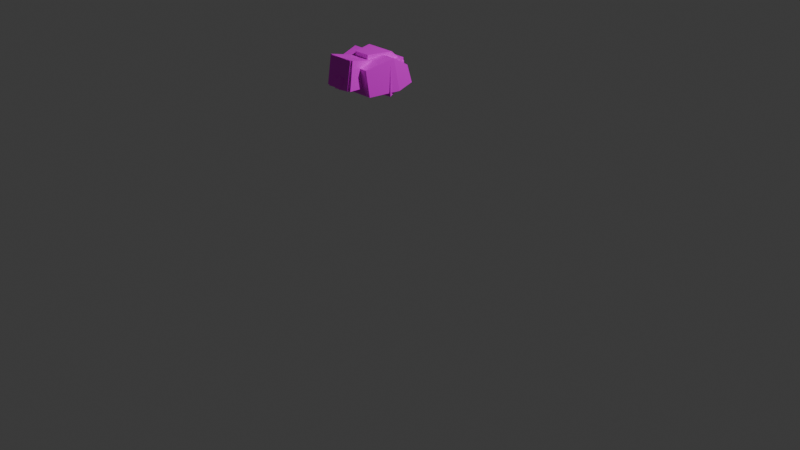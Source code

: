 # Source: npc.blend  (saved by Blender 4.0.36; exported with 4.5.12 LTS)
import bpy
from mathutils import Matrix  # noqa: F401  (used for matrix-valued properties, if any)

bpy.ops.wm.read_factory_settings(use_empty=True)
scene = bpy.context.scene
scene.name = 'Scene'

# ---- collections
col_collection = bpy.data.collections.new('Collection'); scene.collection.children.link(col_collection)

# ---- images (referenced by path relative to the original .blend; pixels are not part of the script)
import os
ASSET_DIR = os.environ.get("B2B_ASSET_DIR", "")  # directory of the original .blend (textures are referenced by path, not embedded)
HERE = os.path.dirname(os.path.abspath(__file__))  # packed textures are extracted next to this script under _unpacked/

def load_image(name, relpath, width, height, colorspace="sRGB"):
    """Load a texture the original file referenced (path relative to the .blend, or extracted next to this script)."""
    p = next((c for c in (os.path.join(HERE, relpath), os.path.join(ASSET_DIR, relpath)) if relpath and os.path.exists(c)), "")
    if p:
        img = bpy.data.images.load(p, check_existing=True)
        img.name = name
    else:  # same state as the original file: an image datablock whose file is absent (Cycles renders it pink)
        img = bpy.data.images.new(name, width, height)
        img.source = "FILE"
        img.filepath = "//" + (relpath or name)
    img.colorspace_settings.name = colorspace
    return img
img_base_texture_png = load_image('base_texture.png', 'base_texture.png', 1024, 1024, 'sRGB')

# ---- materials (node trees are filled in below, after node groups)
mat_material_001 = bpy.data.materials.new('Material.001')
mat_material_001.use_transparent_shadow = False

# ---- material node trees
mat_material_001.use_nodes = True; mat_material_001.node_tree.nodes.clear()
_N = mat_material_001.node_tree.nodes; _L = mat_material_001.node_tree.links
n0 = _N.new('ShaderNodeBsdfPrincipled'); n0.name = 'Principled BSDF'; n0.location = (10, 300)
n0.inputs[2].default_value = 0.4
n0.inputs[3].default_value = 1.45
n0.inputs[27].default_value = (0.0, 0.0, 0.0, 1.0)
n0.inputs[28].default_value = 1.0
n1 = _N.new('ShaderNodeOutputMaterial'); n1.name = 'Material Output'; n1.location = (300, 300)
n2 = _N.new('ShaderNodeNormalMap'); n2.name = 'Normal Map'; n2.location = (-300, -300)
n2.label = 'Normal/Map'
n2.inputs[0].default_value = 0.0
n3 = _N.new('ShaderNodeTexImage'); n3.name = 'Image Texture'; n3.location = (-300, 600)
n3.image = img_base_texture_png
_L.new(n0.outputs[0], n1.inputs[0])
_L.new(n2.outputs[0], n0.inputs[5])
_L.new(n3.outputs[0], n0.inputs[0])
n1.is_active_output = True

# ---- world
world_world = bpy.data.worlds.new('World'); scene.world = world_world
world_world.use_nodes = True; world_world.node_tree.nodes.clear()
_N = world_world.node_tree.nodes; _L = world_world.node_tree.links
n0 = _N.new('ShaderNodeOutputWorld'); n0.name = 'World Output'; n0.location = (300, 300)
n1 = _N.new('ShaderNodeBackground'); n1.name = 'Background'; n1.location = (10, 300)
n1.inputs[0].default_value = (0.05088, 0.05088, 0.05088, 1.0)
_L.new(n1.outputs[0], n0.inputs[0])
n0.is_active_output = True
world_world.color = (0.05088, 0.05088, 0.05088)
world_world.use_sun_shadow = False
world_world.sun_shadow_jitter_overblur = 0.0

# ---- cameras
cam_camera = bpy.data.cameras.new('Camera')
cam_camera.clip_end = 100.0
cam_camera.ortho_scale = 7.314

# ---- lights
light_light = bpy.data.lights.new('Light', 'POINT')
light_light.transmission_factor = 0.0
light_light.use_soft_falloff = False
light_light.energy = 1000.0
light_light.shadow_soft_size = 0.1
light_light.shadow_maximum_resolution = 0.006
light_light.use_absolute_resolution = True

# ---- meshes
me_cube_005 = bpy.data.meshes.new('Cube.005')
me_cube_005.from_pydata([(-0.2674, -0.1551, -0.1287), (-0.1519, -0.1317, 0.1403), (-0.2674, 0.1636, -0.1287), (-0.1519, 0.1233, 0.1403), (0.2674, -0.1551, -0.1287), (0.1519, -0.1317, 0.1403), (0.2674, 0.1636, -0.1287), (0.1519, 0.1233, 0.1403), (1.443e-09, 0.1636, -0.1635), (1.443e-09, 0.1233, 0.1403), (1.443e-09, -0.1551, -0.1635), (1.443e-09, -0.1317, 0.1403)], [], [(0, 1, 3, 2), (8, 9, 7, 6), (6, 7, 5, 4), (10, 11, 1, 0), (8, 6, 4, 10), (9, 3, 1, 11), (7, 9, 11, 5), (2, 8, 10, 0), (4, 5, 11, 10), (2, 3, 9, 8)])
me_cube_005.polygons.foreach_set('use_smooth', [True] * 10)
_k = set([(0, 1), (0, 2), (0, 10), (1, 3), (1, 11), (2, 3), (2, 8), (3, 9), (4, 5), (4, 6), (4, 10), (5, 7), (5, 11), (6, 7), (6, 8), (7, 9), (8, 9), (8, 10)])
me_cube_005.attributes.new('sharp_edge', 'BOOLEAN', 'EDGE').data.foreach_set('value', [ (min(e.vertices), max(e.vertices)) in _k for e in me_cube_005.edges])
_uv = me_cube_005.uv_layers.new(name='UVMap')
_uv.uv.foreach_set('vector', [0.7362, 0.05125, 0.7387, 0.05125, 0.7387, 0.05375, 0.7362, 0.05375, 0.7362, 0.055, 0.7387, 0.055, 0.7387, 0.05625, 0.7362, 0.05625, 0.7362, 0.05625, 0.7387, 0.05625, 0.7387, 0.05875, 0.7362, 0.05875, 0.7362, 0.06, 0.7387, 0.06, 0.7387, 0.06125, 0.7362, 0.06125, 0.735, 0.05625, 0.7362, 0.05625, 0.7362, 0.05875, 0.735, 0.05875, 0.74, 0.05625, 0.7412, 0.05625, 0.7412, 0.05875, 0.74, 0.05875, 0.7387, 0.05625, 0.74, 0.05625, 0.74, 0.05875, 0.7387, 0.05875, 0.7337, 0.05625, 0.735, 0.05625, 0.735, 0.05875, 0.7337, 0.05875, 0.7362, 0.05875, 0.7387, 0.05875, 0.7387, 0.06, 0.7362, 0.06, 0.7362, 0.05375, 0.7387, 0.05375, 0.7387, 0.055, 0.7362, 0.055])
me_cube_005.materials.append(mat_material_001)
me_cube_005.update()
me_cube_005.normals_split_custom_set([tuple(v) for v in zip(*[iter([-0.9188, 0.0, 0.3947, -0.9188, 0.0, 0.3947, -0.9188, 0.0, 0.3947, -0.9188, 0.0, 0.3947, -0.01137, 0.9905, 0.1371, -0.01137, 0.9905, 0.1371, -0.01137, 0.9905, 0.1371, -0.01137, 0.9905, 0.1371, 0.9188, 0.0, 0.3947, 0.9188, 0.0, 0.3947, 0.9188, 0.0, 0.3947, 0.9188, 0.0, 0.3947, 0.0, -0.9968, 0.07993, 0.0, -0.9968, 0.07993, 0.006629, -0.9968, 0.07993, 0.006629, -0.9968, 0.07993, 0.1289, 0.0, -0.9917, 0.1289, 0.0, -0.9917, 0.1289, 0.0, -0.9917, 0.1289, 0.0, -0.9917, 0.0, 0.0, 1.0, 0.0, 0.0, 1.0, 0.0, 0.0, 1.0, 0.0, 0.0, 1.0, 0.0, 0.0, 1.0, 0.0, 0.0, 1.0, 0.0, 0.0, 1.0, 0.0, 0.0, 1.0, -0.1289, 0.0, -0.9917, -0.1289, 0.0, -0.9917, -0.1289, 0.0, -0.9917, -0.1289, 0.0, -0.9917, -0.006629, -0.9968, 0.07993, -0.006629, -0.9968, 0.07993, 0.0, -0.9968, 0.07993, 0.0, -0.9968, 0.07993, 0.01137, 0.9905, 0.1371, 0.01137, 0.9905, 0.1371, 0.01137, 0.9905, 0.1371, 0.01137, 0.9905, 0.1371])] * 3)])
me_cube_004 = bpy.data.meshes.new('Cube.004')
me_cube_004.from_pydata([(-0.1477, -0.08502, -0.1186), (-0.1656, -0.08926, 0.1186), (-0.1477, 0.08637, -0.1189), (-0.1656, 0.08792, 0.1189), (0.1477, -0.08502, -0.1186), (0.1656, -0.08926, 0.1186), (0.1477, 0.08637, -0.1189), (0.1656, 0.08792, 0.1189)], [], [(0, 1, 3, 2), (6, 7, 5, 4), (2, 3, 7, 6), (4, 5, 1, 0), (2, 6, 4, 0), (7, 3, 1, 5)])
me_cube_004.polygons.foreach_set('use_smooth', [True] * 6)
_k = set([(0, 1), (0, 2), (0, 4), (1, 3), (1, 5), (2, 3), (2, 6), (3, 7), (4, 5), (4, 6), (5, 7), (6, 7)])
me_cube_004.attributes.new('sharp_edge', 'BOOLEAN', 'EDGE').data.foreach_set('value', [ (min(e.vertices), max(e.vertices)) in _k for e in me_cube_004.edges])
_uv = me_cube_004.uv_layers.new(name='UVMap')
_uv.uv.foreach_set('vector', [0.1363, 0.9325, 0.1388, 0.9325, 0.1388, 0.935, 0.1363, 0.935, 0.1363, 0.9375, 0.1388, 0.9375, 0.1388, 0.94, 0.1363, 0.94, 0.1363, 0.935, 0.1388, 0.935, 0.1388, 0.9375, 0.1363, 0.9375, 0.1363, 0.94, 0.1388, 0.94, 0.1388, 0.9425, 0.1363, 0.9425, 0.1338, 0.9375, 0.1363, 0.9375, 0.1363, 0.94, 0.1338, 0.94, 0.1388, 0.9375, 0.1413, 0.9375, 0.1413, 0.94, 0.1388, 0.94])
me_cube_004.materials.append(mat_material_001)
me_cube_004.update()
me_cube_004.normals_split_custom_set([tuple(v) for v in zip(*[iter([-0.9972, 0.0, -0.07505, -0.9972, 0.0, -0.07505, -0.9972, 0.0, -0.07505, -0.9972, 0.0, -0.07505, 0.9972, 0.0, -0.07505, 0.9972, 0.0, -0.07505, 0.9972, 0.0, -0.07505, 0.9972, 0.0, -0.07505, 0.0, 1.0, -0.006511, 0.0, 1.0, -0.006511, 0.0, 1.0, -0.006511, 0.0, 1.0, -0.006511, 0.0, -0.9998, -0.01788, 0.0, -0.9998, -0.01788, 0.0, -0.9998, -0.01788, 0.0, -0.9998, -0.01788, 0.0, -0.001745, -1.0, 0.0, -0.001745, -1.0, 0.0, -0.001745, -1.0, 0.0, -0.001745, -1.0, 0.0, -0.001688, 1.0, 0.0, -0.001688, 1.0, 0.0, -0.001688, 1.0, 0.0, -0.001688, 1.0])] * 3)])
me_cube_003 = bpy.data.meshes.new('Cube.003')
me_cube_003.from_pydata([(-0.2151, -0.1528, -0.2576), (-0.263, -0.06259, 0.1875), (-0.2151, 0.1161, -0.2517), (-0.263, 0.1255, 0.22), (0.2074, -0.1528, -0.2576), (0.2708, -0.06259, 0.1875), (0.2074, 0.1161, -0.2517), (0.2708, 0.1255, 0.22), (-0.2659, -0.1812, 0.03889), (-0.2659, 0.1549, 0.06292), (0.2659, 0.1549, 0.06292), (0.2659, -0.1812, 0.03888)], [], [(8, 1, 3, 9), (10, 7, 5, 11), (9, 3, 7, 10), (11, 8, 0, 4), (2, 6, 4, 0), (9, 10, 6, 2), (6, 10, 11, 4), (0, 8, 9, 2), (5, 1, 8, 11), (7, 3, 1, 5)])
me_cube_003.polygons.foreach_set('use_smooth', [True] * 10)
_k = set([(0, 2), (0, 4), (0, 8), (1, 3), (1, 5), (1, 8), (2, 6), (2, 9), (3, 7), (3, 9), (4, 6), (4, 11), (5, 7), (5, 11), (6, 10), (7, 10), (8, 9), (8, 11), (9, 10), (10, 11)])
me_cube_003.attributes.new('sharp_edge', 'BOOLEAN', 'EDGE').data.foreach_set('value', [ (min(e.vertices), max(e.vertices)) in _k for e in me_cube_003.edges])
_uv = me_cube_003.uv_layers.new(name='UVMap')
_uv.uv.foreach_set('vector', [0.1375, 0.9325, 0.1388, 0.9325, 0.1388, 0.935, 0.1375, 0.935, 0.1375, 0.9375, 0.1388, 0.9375, 0.1388, 0.94, 0.1375, 0.94, 0.1375, 0.935, 0.1388, 0.935, 0.1388, 0.9375, 0.1375, 0.9375, 0.1375, 0.94, 0.1375, 0.9425, 0.1363, 0.9425, 0.1363, 0.94, 0.1338, 0.9375, 0.1363, 0.9375, 0.1363, 0.94, 0.1338, 0.94, 0.1375, 0.935, 0.1375, 0.9375, 0.1363, 0.9375, 0.1363, 0.935, 0.1363, 0.9375, 0.1375, 0.9375, 0.1375, 0.94, 0.1363, 0.94, 0.1363, 0.9325, 0.1375, 0.9325, 0.1375, 0.935, 0.1363, 0.935, 0.1388, 0.94, 0.1388, 0.9425, 0.1375, 0.9425, 0.1375, 0.94, 0.1388, 0.9375, 0.1413, 0.9375, 0.1413, 0.94, 0.1388, 0.94])
me_cube_003.materials.append(mat_material_001)
me_cube_003.update()
me_cube_003.normals_split_custom_set([tuple(v) for v in zip(*[iter([-0.9998, -0.002129, 0.01973, -0.9998, -0.002129, 0.01973, -0.9998, -0.002129, 0.01973, -0.9998, -0.002129, 0.01973, 0.9995, 0.003512, -0.03255, 0.9995, 0.003512, -0.03255, 0.9995, 0.003512, -0.03255, 0.9995, 0.003512, -0.03255, 0.0, 0.983, 0.1837, 0.0, 0.983, 0.1837, 0.0, 0.983, 0.1837, 0.0, 0.983, 0.1837, -1.638e-09, -0.9954, -0.09532, -1.638e-09, -0.9954, -0.09532, -1.638e-09, -0.9954, -0.09532, -1.638e-09, -0.9954, -0.09532, 0.0, 0.02208, -0.9998, 0.0, 0.02208, -0.9998, 0.0, 0.02208, -0.9998, 0.0, 0.02208, -0.9998, 0.0, 0.9925, -0.1223, 0.0, 0.9925, -0.1223, 0.0, 0.9925, -0.1223, 0.0, 0.9925, -0.1223, 0.982, 0.009337, -0.1885, 0.982, 0.009337, -0.1885, 0.982, 0.009337, -0.1885, 0.982, 0.009337, -0.1885, -0.9864, 0.008139, -0.1643, -0.9864, 0.008139, -0.1643, -0.9864, 0.008139, -0.1643, -0.9864, 0.008139, -0.1643, 1.839e-08, -0.7817, 0.6237, 1.839e-08, -0.7817, 0.6237, 1.839e-08, -0.7817, 0.6237, 1.839e-08, -0.7817, 0.6237, 0.0, -0.1703, 0.9854, 0.0, -0.1703, 0.9854, 0.0, -0.1703, 0.9854, 0.0, -0.1703, 0.9854])] * 3)])
me_cube_002 = bpy.data.meshes.new('Cube.002')
me_cube_002.from_pydata([(-0.07929, -0.04786, -0.125), (-0.06392, -0.06953, 0.1042), (-0.07929, 0.05092, -0.09293), (-0.06392, 0.06647, 0.1138), (0.07929, -0.04786, -0.125), (0.06392, -0.06953, 0.1042), (0.07929, 0.05092, -0.09293), (0.06392, 0.06647, 0.1138)], [], [(0, 1, 3, 2), (2, 3, 7, 6), (6, 7, 5, 4), (4, 5, 1, 0), (2, 6, 4, 0), (7, 3, 1, 5)])
me_cube_002.polygons.foreach_set('use_smooth', [True] * 6)
_k = set([(0, 1), (0, 2), (0, 4), (1, 3), (1, 5), (2, 3), (2, 6), (3, 7), (4, 5), (4, 6), (5, 7), (6, 7)])
me_cube_002.attributes.new('sharp_edge', 'BOOLEAN', 'EDGE').data.foreach_set('value', [ (min(e.vertices), max(e.vertices)) in _k for e in me_cube_002.edges])
_uv = me_cube_002.uv_layers.new(name='UVMap')
_uv.uv.foreach_set('vector', [0.8525, 0.3485, 0.8525, 0.3485, 0.8525, 0.3485, 0.8525, 0.3485, 0.8525, 0.3485, 0.8525, 0.3485, 0.8525, 0.3486, 0.8525, 0.3486, 0.8525, 0.3486, 0.8525, 0.3486, 0.8525, 0.3486, 0.8525, 0.3486, 0.8525, 0.3486, 0.8525, 0.3486, 0.8525, 0.3486, 0.8525, 0.3486, 0.8525, 0.3486, 0.8525, 0.3486, 0.8525, 0.3486, 0.8525, 0.3486, 0.8525, 0.3486, 0.8525, 0.3486, 0.8525, 0.3486, 0.8525, 0.3486])
me_cube_002.materials.append(mat_material_001)
me_cube_002.update()
me_cube_002.normals_split_custom_set([tuple(v) for v in zip(*[iter([-0.9975, -0.01248, 0.07014, -0.9975, -0.01248, 0.07014, -0.9975, -0.01248, 0.07014, -0.9975, -0.01248, 0.07014, 0.0, 0.9972, -0.07503, 0.0, 0.9972, -0.07503, 0.0, 0.9972, -0.07503, 0.0, 0.9972, -0.07503, 0.9975, -0.01248, 0.07014, 0.9975, -0.01248, 0.07014, 0.9975, -0.01248, 0.07014, 0.9975, -0.01248, 0.07014, 0.0, -0.9956, -0.09415, 0.0, -0.9956, -0.09415, 0.0, -0.9956, -0.09415, 0.0, -0.9956, -0.09415, 0.0, 0.3092, -0.951, 0.0, 0.3092, -0.951, 0.0, 0.3092, -0.951, 0.0, 0.3092, -0.951, 0.0, -0.07092, 0.9975, 0.0, -0.07092, 0.9975, 0.0, -0.07092, 0.9975, 0.0, -0.07092, 0.9975])] * 3)])
me_cube_001 = bpy.data.meshes.new('Cube.001')
me_cube_001.from_pydata([(-0.083, -0.1841, -0.2016), (-0.09324, -0.0819, 0.1857), (-0.083, 0.1118, -0.1882), (-0.09324, 0.1475, 0.175), (0.083, -0.1841, -0.2016), (0.09324, -0.0819, 0.1857), (0.083, 0.1118, -0.1882), (0.09324, 0.1475, 0.175), (-0.1538, -0.1902, 0.03047), (-0.1538, 0.1968, -0.001394), (0.1538, 0.1968, -0.001394), (0.1538, -0.1902, 0.03047)], [], [(8, 1, 3, 9), (9, 3, 7, 10), (10, 7, 5, 11), (11, 5, 1, 8), (2, 6, 4, 0), (7, 3, 1, 5), (4, 11, 8, 0), (6, 10, 11, 4), (2, 9, 10, 6), (0, 8, 9, 2)])
me_cube_001.polygons.foreach_set('use_smooth', [True] * 10)
_k = set([(0, 2), (0, 4), (0, 8), (1, 3), (1, 5), (1, 8), (2, 6), (2, 9), (3, 7), (3, 9), (4, 6), (4, 11), (5, 7), (5, 11), (6, 10), (7, 10), (8, 9), (8, 11), (9, 10), (10, 11)])
me_cube_001.attributes.new('sharp_edge', 'BOOLEAN', 'EDGE').data.foreach_set('value', [ (min(e.vertices), max(e.vertices)) in _k for e in me_cube_001.edges])
_uv = me_cube_001.uv_layers.new(name='UVMap')
_uv.uv.foreach_set('vector', [0.8524, 0.3485, 0.8524, 0.3485, 0.8524, 0.3485, 0.8524, 0.3485, 0.8524, 0.3485, 0.8524, 0.3485, 0.8524, 0.3485, 0.8524, 0.3485, 0.8524, 0.3485, 0.8524, 0.3485, 0.8524, 0.3485, 0.8524, 0.3485, 0.8524, 0.3485, 0.8524, 0.3485, 0.8524, 0.3486, 0.8524, 0.3486, 0.8524, 0.3485, 0.8524, 0.3485, 0.8524, 0.3485, 0.8524, 0.3485, 0.8524, 0.3485, 0.8525, 0.3485, 0.8525, 0.3485, 0.8524, 0.3485, 0.8524, 0.3485, 0.8524, 0.3485, 0.8524, 0.3486, 0.8524, 0.3486, 0.8524, 0.3485, 0.8524, 0.3485, 0.8524, 0.3485, 0.8524, 0.3485, 0.8524, 0.3485, 0.8524, 0.3485, 0.8524, 0.3485, 0.8524, 0.3485, 0.8524, 0.3485, 0.8524, 0.3485, 0.8524, 0.3485, 0.8524, 0.3485])
me_cube_001.materials.append(mat_material_001)
me_cube_001.update()
me_cube_001.normals_split_custom_set([tuple(v) for v in zip(*[iter([-0.9403, 0.02346, 0.3395, -0.9403, 0.02346, 0.3395, -0.9403, 0.02346, 0.3395, -0.9403, 0.02346, 0.3395, 0.0, 0.9632, 0.2688, 0.0, 0.9632, 0.2688, 0.0, 0.9632, 0.2688, 0.0, 0.9632, 0.2688, 0.9403, 0.02346, 0.3395, 0.9403, 0.02346, 0.3395, 0.9403, 0.02346, 0.3395, 0.9403, 0.02346, 0.3395, 0.0, -0.8203, 0.572, 0.0, -0.8203, 0.572, 0.0, -0.8203, 0.572, 0.0, -0.8203, 0.572, 0.0, 0.04514, -0.999, 0.0, 0.04514, -0.999, 0.0, 0.04514, -0.999, 0.0, 0.04514, -0.999, 0.0, 0.04674, 0.9989, 0.0, 0.04674, 0.9989, 0.0, 0.04674, 0.9989, 0.0, 0.04674, 0.9989, 0.0, -0.9997, -0.02631, 0.0, -0.9997, -0.02631, 0.0, -0.9997, -0.02631, 0.0, -0.9997, -0.02631, 0.9477, -0.008635, -0.3189, 0.9477, -0.008635, -0.3189, 0.9477, -0.008635, -0.3189, 0.9477, -0.008635, -0.3189, 0.0, 0.9103, -0.4139, 0.0, 0.9103, -0.4139, 0.0, 0.9103, -0.4139, 0.0, 0.9103, -0.4139, -0.9477, -0.008635, -0.3189, -0.9477, -0.008635, -0.3189, -0.9477, -0.008635, -0.3189, -0.9477, -0.008635, -0.3189])] * 3)])
me_cube_009 = bpy.data.meshes.new('Cube.009')
me_cube_009.from_pydata([(-0.01213, -0.04149, -0.09034), (-0.03738, -0.09289, -0.001973), (0.06362, -0.07337, -0.0245), (0.0692, 0.0219, -0.069), (-0.09422, -0.009684, -0.03256), (-0.02834, 0.06127, -0.07399), (-0.06362, 0.07337, 0.0245), (0.03738, 0.09289, 0.001973), (0.09422, 0.009684, 0.03256), (0.01213, 0.04149, 0.09034), (0.02834, -0.06127, 0.07399), (-0.0692, -0.0219, 0.069)], [], [(0, 1, 4), (0, 2, 1), (2, 0, 3), (0, 5, 3), (0, 4, 5), (5, 4, 6), (3, 5, 7), (5, 6, 7), (3, 7, 8), (7, 6, 9), (8, 7, 9), (11, 10, 9), (10, 8, 9), (6, 11, 9), (4, 11, 6), (4, 1, 11), (1, 10, 11), (1, 2, 10), (2, 8, 10), (2, 3, 8)])
me_cube_009.polygons.foreach_set('use_smooth', [True] * 20)
_k = set([(0, 1), (0, 2), (0, 3), (0, 4), (0, 5), (1, 2), (1, 4), (1, 10), (1, 11), (2, 3), (2, 8), (2, 10), (3, 5), (3, 7), (3, 8), (4, 5), (4, 6), (4, 11), (5, 6), (5, 7), (6, 7), (6, 9), (6, 11), (7, 8), (7, 9), (8, 9), (8, 10), (9, 10), (9, 11), (10, 11)])
me_cube_009.attributes.new('sharp_edge', 'BOOLEAN', 'EDGE').data.foreach_set('value', [ (min(e.vertices), max(e.vertices)) in _k for e in me_cube_009.edges])
_uv = me_cube_009.uv_layers.new(name='UVMap')
_uv.uv.foreach_set('vector', [0.1334, 0.9325, 0.1325, 0.9341, 0.1343, 0.9341, 0.1407, 0.9325, 0.1398, 0.9341, 0.1416, 0.9341, 0.1398, 0.9341, 0.1389, 0.9325, 0.138, 0.9341, 0.137, 0.9325, 0.1361, 0.9341, 0.138, 0.9341, 0.1352, 0.9325, 0.1343, 0.9341, 0.1361, 0.9341, 0.1361, 0.9341, 0.1343, 0.9341, 0.1352, 0.9356, 0.138, 0.9341, 0.1361, 0.9341, 0.137, 0.9356, 0.1361, 0.9341, 0.1352, 0.9356, 0.137, 0.9356, 0.138, 0.9341, 0.137, 0.9356, 0.1389, 0.9356, 0.137, 0.9356, 0.1352, 0.9356, 0.1361, 0.9372, 0.1389, 0.9356, 0.137, 0.9356, 0.138, 0.9372, 0.1425, 0.9356, 0.1407, 0.9356, 0.1416, 0.9372, 0.1407, 0.9356, 0.1389, 0.9356, 0.1398, 0.9372, 0.1352, 0.9356, 0.1334, 0.9356, 0.1343, 0.9372, 0.1343, 0.9341, 0.1334, 0.9356, 0.1352, 0.9356, 0.1343, 0.9341, 0.1325, 0.9341, 0.1334, 0.9356, 0.1416, 0.9341, 0.1407, 0.9356, 0.1425, 0.9356, 0.1416, 0.9341, 0.1398, 0.9341, 0.1407, 0.9356, 0.1398, 0.9341, 0.1389, 0.9356, 0.1407, 0.9356, 0.1398, 0.9341, 0.138, 0.9341, 0.1389, 0.9356])
me_cube_009.materials.append(mat_material_001)
me_cube_009.update()
me_cube_009.normals_split_custom_set([tuple(v) for v in zip(*[iter([-0.602, -0.6034, -0.523, -0.602, -0.6034, -0.523, -0.602, -0.6034, -0.523, 0.05909, -0.8701, -0.4892, 0.05909, -0.8701, -0.4892, 0.05909, -0.8701, -0.4892, 0.5055, -0.3893, -0.77, 0.5055, -0.3893, -0.77, 0.5055, -0.3893, -0.77, 0.1204, 0.1746, -0.9773, 0.1204, 0.1746, -0.9773, 0.1204, 0.1746, -0.9773, -0.5641, 0.04227, -0.8246, -0.5641, 0.04227, -0.8246, -0.5641, 0.04227, -0.8246, -0.7798, 0.5233, -0.3436, -0.7798, 0.5233, -0.3436, -0.7798, 0.5233, -0.3436, 0.3277, 0.7374, -0.5906, 0.3277, 0.7374, -0.5906, 0.3277, 0.7374, -0.5906, -0.2286, 0.953, -0.199, -0.2286, 0.953, -0.199, -0.2286, 0.953, -0.199, 0.841, 0.5214, -0.1444, 0.841, 0.5214, -0.1444, 0.841, 0.5214, -0.1444, -0.05909, 0.8701, 0.4892, -0.05909, 0.8701, 0.4892, -0.05909, 0.8701, 0.4892, 0.602, 0.6034, 0.523, 0.602, 0.6034, 0.523, 0.602, 0.6034, 0.523, -0.1204, -0.1746, 0.9773, -0.1204, -0.1746, 0.9773, -0.1204, -0.1746, 0.9773, 0.5641, -0.04227, 0.8246, 0.5641, -0.04227, 0.8246, 0.5641, -0.04227, 0.8246, -0.5055, 0.3893, 0.77, -0.5055, 0.3893, 0.77, -0.5055, 0.3893, 0.77, -0.9509, 0.175, 0.2552, -0.9509, 0.175, 0.2552, -0.9509, 0.175, 0.2552, -0.841, -0.5214, 0.1444, -0.841, -0.5214, 0.1444, -0.841, -0.5214, 0.1444, -0.3277, -0.7374, 0.5906, -0.3277, -0.7374, 0.5906, -0.3277, -0.7374, 0.5906, 0.2286, -0.953, 0.199, 0.2286, -0.953, 0.199, 0.2286, -0.953, 0.199, 0.7798, -0.5233, 0.3436, 0.7798, -0.5233, 0.3436, 0.7798, -0.5233, 0.3436, 0.9509, -0.175, -0.2552, 0.9509, -0.175, -0.2552, 0.9509, -0.175, -0.2552])] * 3)])
me_cube_010 = bpy.data.meshes.new('Cube.010')
me_cube_010.from_pydata([(0.003683, -0.0664, -0.207), (-0.1335, -0.07258, 0.1572), (0.003683, 0.0664, -0.207), (-0.1335, 0.07258, 0.1572), (0.1277, -0.0664, -0.1595), (0.00209, -0.07258, 0.2092), (0.1277, 0.0664, -0.1595), (0.00209, 0.07258, 0.2092)], [], [(0, 1, 3, 2), (2, 3, 7, 6), (6, 7, 5, 4), (4, 5, 1, 0), (2, 6, 4, 0), (7, 3, 1, 5)])
me_cube_010.polygons.foreach_set('use_smooth', [True] * 6)
_k = set([(0, 1), (0, 2), (0, 4), (1, 3), (1, 5), (2, 3), (2, 6), (3, 7), (4, 5), (4, 6), (5, 7), (6, 7)])
me_cube_010.attributes.new('sharp_edge', 'BOOLEAN', 'EDGE').data.foreach_set('value', [ (min(e.vertices), max(e.vertices)) in _k for e in me_cube_010.edges])
_uv = me_cube_010.uv_layers.new(name='UVMap')
_uv.uv.foreach_set('vector', [0.1363, 0.9262, 0.1388, 0.9262, 0.1388, 0.9287, 0.1363, 0.9287, 0.1363, 0.9287, 0.1388, 0.9287, 0.1388, 0.9312, 0.1363, 0.9312, 0.1363, 0.9312, 0.1388, 0.9312, 0.1388, 0.9337, 0.1363, 0.9337, 0.1363, 0.9337, 0.1388, 0.9337, 0.1388, 0.9362, 0.1363, 0.9362, 0.1338, 0.9312, 0.1363, 0.9312, 0.1363, 0.9337, 0.1338, 0.9337, 0.1388, 0.9312, 0.1413, 0.9312, 0.1413, 0.9337, 0.1388, 0.9337])
me_cube_010.materials.append(mat_material_001)
me_cube_010.update()
me_cube_010.normals_split_custom_set([tuple(v) for v in zip(*[iter([-0.9359, 0.0, -0.3524, -0.9359, 0.0, -0.3524, -0.9359, 0.0, -0.3524, -0.9359, 0.0, -0.3524, 0.005687, 0.9999, -0.01483, 0.005687, 0.9999, -0.01483, 0.005687, 0.9999, -0.01483, 0.005687, 0.9999, -0.01483, 0.9466, 0.0, 0.3225, 0.9466, 0.0, 0.3225, 0.9466, 0.0, 0.3225, 0.9466, 0.0, 0.3225, 0.005687, -0.9999, -0.01483, 0.005687, -0.9999, -0.01483, 0.005687, -0.9999, -0.01483, 0.005687, -0.9999, -0.01483, 0.358, 0.0, -0.9337, 0.358, 0.0, -0.9337, 0.358, 0.0, -0.9337, 0.358, 0.0, -0.9337, -0.358, 0.0, 0.9337, -0.358, 0.0, 0.9337, -0.358, 0.0, 0.9337, -0.358, 0.0, 0.9337])] * 3)])
me_cube_011 = bpy.data.meshes.new('Cube.011')
me_cube_011.from_pydata([(-0.008223, -0.02813, -0.06125), (-0.02534, -0.06298, -0.001338), (0.04313, -0.04975, -0.01661), (0.04692, 0.01485, -0.04678), (-0.06388, -0.006566, -0.02207), (-0.01922, 0.04154, -0.05016), (-0.04313, 0.04975, 0.01661), (0.02534, 0.06298, 0.001338), (0.06388, 0.006566, 0.02207), (0.008223, 0.02813, 0.06125), (0.01922, -0.04154, 0.05016), (-0.04692, -0.01485, 0.04678)], [], [(0, 1, 4), (0, 2, 1), (2, 0, 3), (0, 5, 3), (0, 4, 5), (5, 4, 6), (3, 5, 7), (5, 6, 7), (3, 7, 8), (7, 6, 9), (8, 7, 9), (11, 10, 9), (10, 8, 9), (6, 11, 9), (4, 11, 6), (4, 1, 11), (1, 10, 11), (1, 2, 10), (2, 8, 10), (2, 3, 8)])
me_cube_011.polygons.foreach_set('use_smooth', [True] * 20)
_k = set([(0, 1), (0, 2), (0, 3), (0, 4), (0, 5), (1, 2), (1, 4), (1, 10), (1, 11), (2, 3), (2, 8), (2, 10), (3, 5), (3, 7), (3, 8), (4, 5), (4, 6), (4, 11), (5, 6), (5, 7), (6, 7), (6, 9), (6, 11), (7, 8), (7, 9), (8, 9), (8, 10), (9, 10), (9, 11), (10, 11)])
me_cube_011.attributes.new('sharp_edge', 'BOOLEAN', 'EDGE').data.foreach_set('value', [ (min(e.vertices), max(e.vertices)) in _k for e in me_cube_011.edges])
_uv = me_cube_011.uv_layers.new(name='UVMap')
_uv.uv.foreach_set('vector', [0.8334, 0.3387, 0.8325, 0.3403, 0.8343, 0.3403, 0.8407, 0.3387, 0.8398, 0.3403, 0.8416, 0.3403, 0.8398, 0.3403, 0.8389, 0.3387, 0.838, 0.3403, 0.837, 0.3387, 0.8361, 0.3403, 0.838, 0.3403, 0.8352, 0.3387, 0.8343, 0.3403, 0.8361, 0.3403, 0.8361, 0.3403, 0.8343, 0.3403, 0.8352, 0.3419, 0.838, 0.3403, 0.8361, 0.3403, 0.837, 0.3419, 0.8361, 0.3403, 0.8352, 0.3419, 0.837, 0.3419, 0.838, 0.3403, 0.837, 0.3419, 0.8389, 0.3419, 0.837, 0.3419, 0.8352, 0.3419, 0.8361, 0.3435, 0.8389, 0.3419, 0.837, 0.3419, 0.838, 0.3435, 0.8425, 0.3419, 0.8407, 0.3419, 0.8416, 0.3435, 0.8407, 0.3419, 0.8389, 0.3419, 0.8398, 0.3435, 0.8352, 0.3419, 0.8334, 0.3419, 0.8343, 0.3435, 0.8343, 0.3403, 0.8334, 0.3419, 0.8352, 0.3419, 0.8343, 0.3403, 0.8325, 0.3403, 0.8334, 0.3419, 0.8416, 0.3403, 0.8407, 0.3419, 0.8425, 0.3419, 0.8416, 0.3403, 0.8398, 0.3403, 0.8407, 0.3419, 0.8398, 0.3403, 0.8389, 0.3419, 0.8407, 0.3419, 0.8398, 0.3403, 0.838, 0.3403, 0.8389, 0.3419])
me_cube_011.materials.append(mat_material_001)
me_cube_011.update()
me_cube_011.normals_split_custom_set([tuple(v) for v in zip(*[iter([-0.602, -0.6034, -0.523, -0.602, -0.6034, -0.523, -0.602, -0.6034, -0.523, 0.05909, -0.8701, -0.4892, 0.05909, -0.8701, -0.4892, 0.05909, -0.8701, -0.4892, 0.5055, -0.3893, -0.77, 0.5055, -0.3893, -0.77, 0.5055, -0.3893, -0.77, 0.1204, 0.1746, -0.9773, 0.1204, 0.1746, -0.9773, 0.1204, 0.1746, -0.9773, -0.5641, 0.04227, -0.8246, -0.5641, 0.04227, -0.8246, -0.5641, 0.04227, -0.8246, -0.7798, 0.5233, -0.3436, -0.7798, 0.5233, -0.3436, -0.7798, 0.5233, -0.3436, 0.3277, 0.7374, -0.5906, 0.3277, 0.7374, -0.5906, 0.3277, 0.7374, -0.5906, -0.2286, 0.953, -0.199, -0.2286, 0.953, -0.199, -0.2286, 0.953, -0.199, 0.841, 0.5214, -0.1444, 0.841, 0.5214, -0.1444, 0.841, 0.5214, -0.1444, -0.05909, 0.8701, 0.4892, -0.05909, 0.8701, 0.4892, -0.05909, 0.8701, 0.4892, 0.602, 0.6034, 0.523, 0.602, 0.6034, 0.523, 0.602, 0.6034, 0.523, -0.1204, -0.1746, 0.9773, -0.1204, -0.1746, 0.9773, -0.1204, -0.1746, 0.9773, 0.5641, -0.04227, 0.8246, 0.5641, -0.04227, 0.8246, 0.5641, -0.04227, 0.8246, -0.5055, 0.3893, 0.77, -0.5055, 0.3893, 0.77, -0.5055, 0.3893, 0.77, -0.9509, 0.175, 0.2552, -0.9509, 0.175, 0.2552, -0.9509, 0.175, 0.2552, -0.841, -0.5214, 0.1444, -0.841, -0.5214, 0.1444, -0.841, -0.5214, 0.1444, -0.3277, -0.7374, 0.5906, -0.3277, -0.7374, 0.5906, -0.3277, -0.7374, 0.5906, 0.2286, -0.953, 0.199, 0.2286, -0.953, 0.199, 0.2286, -0.953, 0.199, 0.7798, -0.5233, 0.3436, 0.7798, -0.5233, 0.3436, 0.7798, -0.5233, 0.3436, 0.9509, -0.175, -0.2552, 0.9509, -0.175, -0.2552, 0.9509, -0.175, -0.2552])] * 3)])
me_cube_012 = bpy.data.meshes.new('Cube.012')
me_cube_012.from_pydata([(0.07308, -0.08217, -0.1905), (-0.1667, -0.03826, 0.1521), (0.07308, 0.02227, -0.2102), (-0.1667, 0.0759, 0.1306), (0.1626, -0.07154, -0.1341), (-0.06892, -0.02664, 0.2137), (0.1626, 0.0329, -0.1538), (-0.06892, 0.08752, 0.1922)], [], [(0, 1, 3, 2), (2, 3, 7, 6), (6, 7, 5, 4), (4, 5, 1, 0), (2, 6, 4, 0), (7, 3, 1, 5)])
me_cube_012.polygons.foreach_set('use_smooth', [True] * 6)
_k = set([(0, 1), (0, 2), (0, 4), (1, 3), (1, 5), (2, 3), (2, 6), (3, 7), (4, 5), (4, 6), (5, 7), (6, 7)])
me_cube_012.attributes.new('sharp_edge', 'BOOLEAN', 'EDGE').data.foreach_set('value', [ (min(e.vertices), max(e.vertices)) in _k for e in me_cube_012.edges])
_uv = me_cube_012.uv_layers.new(name='UVMap')
_uv.uv.foreach_set('vector', [0.8362, 0.3387, 0.8387, 0.3387, 0.8387, 0.3412, 0.8362, 0.3412, 0.8362, 0.3412, 0.8387, 0.3412, 0.8387, 0.3437, 0.8362, 0.3437, 0.8362, 0.3437, 0.8387, 0.3437, 0.8387, 0.3462, 0.8362, 0.3462, 0.8362, 0.3462, 0.8387, 0.3462, 0.8387, 0.3487, 0.8362, 0.3487, 0.8337, 0.3437, 0.8362, 0.3437, 0.8362, 0.3462, 0.8337, 0.3462, 0.8387, 0.3437, 0.8412, 0.3437, 0.8412, 0.3462, 0.8387, 0.3462])
me_cube_012.materials.append(mat_material_001)
me_cube_012.update()
me_cube_012.normals_split_custom_set([tuple(v) for v in zip(*[iter([-0.821, -0.1058, -0.561, -0.821, -0.1058, -0.561, -0.821, -0.1058, -0.561, -0.821, -0.1058, -0.561, -0.01342, 0.9863, -0.1647, -0.01342, 0.9863, -0.1647, -0.01342, 0.9863, -0.1647, -0.01342, 0.9863, -0.1647, 0.8342, 0.1022, 0.5419, 0.8342, 0.1022, 0.5419, 0.8342, 0.1022, 0.5419, 0.8342, 0.1022, 0.5419, 0.02612, -0.9891, 0.145, 0.02612, -0.9891, 0.145, 0.02612, -0.9891, 0.145, 0.02612, -0.9891, 0.145, 0.5397, -0.156, -0.8273, 0.5397, -0.156, -0.8273, 0.5397, -0.156, -0.8273, 0.5397, -0.156, -0.8273, -0.5397, 0.156, 0.8273, -0.5397, 0.156, 0.8273, -0.5397, 0.156, 0.8273, -0.5397, 0.156, 0.8273])] * 3)])
me_cube_018 = bpy.data.meshes.new('Cube.018')
me_cube_018.from_pydata([(0.01213, -0.04149, -0.09034), (0.03738, -0.09289, -0.001973), (-0.06362, -0.07337, -0.0245), (-0.0692, 0.0219, -0.069), (0.09422, -0.009684, -0.03256), (0.02834, 0.06127, -0.07399), (0.06362, 0.07337, 0.0245), (-0.03738, 0.09289, 0.001973), (-0.09422, 0.009684, 0.03256), (-0.01213, 0.04149, 0.09034), (-0.02834, -0.06127, 0.07399), (0.0692, -0.0219, 0.069)], [], [(0, 1, 4), (0, 2, 1), (2, 0, 3), (0, 5, 3), (0, 4, 5), (5, 4, 6), (3, 5, 7), (5, 6, 7), (3, 7, 8), (7, 6, 9), (8, 7, 9), (11, 10, 9), (10, 8, 9), (6, 11, 9), (4, 11, 6), (4, 1, 11), (1, 10, 11), (1, 2, 10), (2, 8, 10), (2, 3, 8)])
me_cube_018.polygons.foreach_set('use_smooth', [True] * 20)
_k = set([(0, 1), (0, 2), (0, 3), (0, 4), (0, 5), (1, 2), (1, 4), (1, 10), (1, 11), (2, 3), (2, 8), (2, 10), (3, 5), (3, 7), (3, 8), (4, 5), (4, 6), (4, 11), (5, 6), (5, 7), (6, 7), (6, 9), (6, 11), (7, 8), (7, 9), (8, 9), (8, 10), (9, 10), (9, 11), (10, 11)])
me_cube_018.attributes.new('sharp_edge', 'BOOLEAN', 'EDGE').data.foreach_set('value', [ (min(e.vertices), max(e.vertices)) in _k for e in me_cube_018.edges])
_uv = me_cube_018.uv_layers.new(name='UVMap')
_uv.uv.foreach_set('vector', [0.1334, 0.9325, 0.1325, 0.9341, 0.1343, 0.9341, 0.1407, 0.9325, 0.1398, 0.9341, 0.1416, 0.9341, 0.1398, 0.9341, 0.1389, 0.9325, 0.138, 0.9341, 0.137, 0.9325, 0.1361, 0.9341, 0.138, 0.9341, 0.1352, 0.9325, 0.1343, 0.9341, 0.1361, 0.9341, 0.1361, 0.9341, 0.1343, 0.9341, 0.1352, 0.9356, 0.138, 0.9341, 0.1361, 0.9341, 0.137, 0.9356, 0.1361, 0.9341, 0.1352, 0.9356, 0.137, 0.9356, 0.138, 0.9341, 0.137, 0.9356, 0.1389, 0.9356, 0.137, 0.9356, 0.1352, 0.9356, 0.1361, 0.9372, 0.1389, 0.9356, 0.137, 0.9356, 0.138, 0.9372, 0.1425, 0.9356, 0.1407, 0.9356, 0.1416, 0.9372, 0.1407, 0.9356, 0.1389, 0.9356, 0.1398, 0.9372, 0.1352, 0.9356, 0.1334, 0.9356, 0.1343, 0.9372, 0.1343, 0.9341, 0.1334, 0.9356, 0.1352, 0.9356, 0.1343, 0.9341, 0.1325, 0.9341, 0.1334, 0.9356, 0.1416, 0.9341, 0.1407, 0.9356, 0.1425, 0.9356, 0.1416, 0.9341, 0.1398, 0.9341, 0.1407, 0.9356, 0.1398, 0.9341, 0.1389, 0.9356, 0.1407, 0.9356, 0.1398, 0.9341, 0.138, 0.9341, 0.1389, 0.9356])
me_cube_018.materials.append(mat_material_001)
me_cube_018.update()
me_cube_018.normals_split_custom_set([tuple(v) for v in zip(*[iter([-0.602, 0.6034, 0.523, -0.602, 0.6034, 0.523, -0.602, 0.6034, 0.523, 0.05909, 0.8701, 0.4892, 0.05909, 0.8701, 0.4892, 0.05909, 0.8701, 0.4892, 0.5055, 0.3893, 0.77, 0.5055, 0.3893, 0.77, 0.5055, 0.3893, 0.77, 0.1204, -0.1746, 0.9773, 0.1204, -0.1746, 0.9773, 0.1204, -0.1746, 0.9773, -0.5641, -0.04227, 0.8246, -0.5641, -0.04227, 0.8246, -0.5641, -0.04227, 0.8246, -0.7798, -0.5233, 0.3436, -0.7798, -0.5233, 0.3436, -0.7798, -0.5233, 0.3436, 0.3277, -0.7374, 0.5906, 0.3277, -0.7374, 0.5906, 0.3277, -0.7374, 0.5906, -0.2286, -0.953, 0.199, -0.2286, -0.953, 0.199, -0.2286, -0.953, 0.199, 0.841, -0.5214, 0.1444, 0.841, -0.5214, 0.1444, 0.841, -0.5214, 0.1444, -0.05909, -0.8701, -0.4892, -0.05909, -0.8701, -0.4892, -0.05909, -0.8701, -0.4892, 0.602, -0.6034, -0.523, 0.602, -0.6034, -0.523, 0.602, -0.6034, -0.523, -0.1204, 0.1746, -0.9773, -0.1204, 0.1746, -0.9773, -0.1204, 0.1746, -0.9773, 0.5641, 0.04227, -0.8246, 0.5641, 0.04227, -0.8246, 0.5641, 0.04227, -0.8246, -0.5055, -0.3893, -0.77, -0.5055, -0.3893, -0.77, -0.5055, -0.3893, -0.77, -0.9509, -0.175, -0.2552, -0.9509, -0.175, -0.2552, -0.9509, -0.175, -0.2552, -0.841, 0.5214, -0.1444, -0.841, 0.5214, -0.1444, -0.841, 0.5214, -0.1444, -0.3277, 0.7374, -0.5906, -0.3277, 0.7374, -0.5906, -0.3277, 0.7374, -0.5906, 0.2286, 0.953, -0.199, 0.2286, 0.953, -0.199, 0.2286, 0.953, -0.199, 0.7798, 0.5233, -0.3436, 0.7798, 0.5233, -0.3436, 0.7798, 0.5233, -0.3436, 0.9509, 0.175, 0.2552, 0.9509, 0.175, 0.2552, 0.9509, 0.175, 0.2552])] * 3)])
me_cube_019 = bpy.data.meshes.new('Cube.019')
me_cube_019.from_pydata([(-0.003683, -0.0664, -0.207), (0.1335, -0.07258, 0.1572), (-0.003683, 0.0664, -0.207), (0.1335, 0.07258, 0.1572), (-0.1277, -0.0664, -0.1595), (-0.00209, -0.07258, 0.2092), (-0.1277, 0.0664, -0.1595), (-0.00209, 0.07258, 0.2092)], [], [(0, 1, 3, 2), (2, 3, 7, 6), (6, 7, 5, 4), (4, 5, 1, 0), (2, 6, 4, 0), (7, 3, 1, 5)])
me_cube_019.polygons.foreach_set('use_smooth', [True] * 6)
_k = set([(0, 1), (0, 2), (0, 4), (1, 3), (1, 5), (2, 3), (2, 6), (3, 7), (4, 5), (4, 6), (5, 7), (6, 7)])
me_cube_019.attributes.new('sharp_edge', 'BOOLEAN', 'EDGE').data.foreach_set('value', [ (min(e.vertices), max(e.vertices)) in _k for e in me_cube_019.edges])
_uv = me_cube_019.uv_layers.new(name='UVMap')
_uv.uv.foreach_set('vector', [0.1363, 0.9262, 0.1388, 0.9262, 0.1388, 0.9287, 0.1363, 0.9287, 0.1363, 0.9287, 0.1388, 0.9287, 0.1388, 0.9312, 0.1363, 0.9312, 0.1363, 0.9312, 0.1388, 0.9312, 0.1388, 0.9337, 0.1363, 0.9337, 0.1363, 0.9337, 0.1388, 0.9337, 0.1388, 0.9362, 0.1363, 0.9362, 0.1338, 0.9312, 0.1363, 0.9312, 0.1363, 0.9337, 0.1338, 0.9337, 0.1388, 0.9312, 0.1413, 0.9312, 0.1413, 0.9337, 0.1388, 0.9337])
me_cube_019.materials.append(mat_material_001)
me_cube_019.update()
me_cube_019.normals_split_custom_set([tuple(v) for v in zip(*[iter([-0.9359, 0.0, 0.3524, -0.9359, 0.0, 0.3524, -0.9359, 0.0, 0.3524, -0.9359, 0.0, 0.3524, 0.005687, -0.9999, 0.01483, 0.005687, -0.9999, 0.01483, 0.005687, -0.9999, 0.01483, 0.005687, -0.9999, 0.01483, 0.9466, 0.0, -0.3225, 0.9466, 0.0, -0.3225, 0.9466, 0.0, -0.3225, 0.9466, 0.0, -0.3225, 0.005687, 0.9999, 0.01483, 0.005687, 0.9999, 0.01483, 0.005687, 0.9999, 0.01483, 0.005687, 0.9999, 0.01483, 0.358, 0.0, 0.9337, 0.358, 0.0, 0.9337, 0.358, 0.0, 0.9337, 0.358, 0.0, 0.9337, -0.358, 0.0, -0.9337, -0.358, 0.0, -0.9337, -0.358, 0.0, -0.9337, -0.358, 0.0, -0.9337])] * 3)])
me_cube_020 = bpy.data.meshes.new('Cube.020')
me_cube_020.from_pydata([(0.008223, -0.02813, -0.06125), (0.02534, -0.06298, -0.001338), (-0.04313, -0.04975, -0.01661), (-0.04692, 0.01485, -0.04678), (0.06388, -0.006566, -0.02207), (0.01922, 0.04154, -0.05016), (0.04313, 0.04975, 0.01661), (-0.02534, 0.06298, 0.001338), (-0.06388, 0.006566, 0.02207), (-0.008223, 0.02813, 0.06125), (-0.01922, -0.04154, 0.05016), (0.04692, -0.01485, 0.04678)], [], [(0, 1, 4), (0, 2, 1), (2, 0, 3), (0, 5, 3), (0, 4, 5), (5, 4, 6), (3, 5, 7), (5, 6, 7), (3, 7, 8), (7, 6, 9), (8, 7, 9), (11, 10, 9), (10, 8, 9), (6, 11, 9), (4, 11, 6), (4, 1, 11), (1, 10, 11), (1, 2, 10), (2, 8, 10), (2, 3, 8)])
me_cube_020.polygons.foreach_set('use_smooth', [True] * 20)
_k = set([(0, 1), (0, 2), (0, 3), (0, 4), (0, 5), (1, 2), (1, 4), (1, 10), (1, 11), (2, 3), (2, 8), (2, 10), (3, 5), (3, 7), (3, 8), (4, 5), (4, 6), (4, 11), (5, 6), (5, 7), (6, 7), (6, 9), (6, 11), (7, 8), (7, 9), (8, 9), (8, 10), (9, 10), (9, 11), (10, 11)])
me_cube_020.attributes.new('sharp_edge', 'BOOLEAN', 'EDGE').data.foreach_set('value', [ (min(e.vertices), max(e.vertices)) in _k for e in me_cube_020.edges])
_uv = me_cube_020.uv_layers.new(name='UVMap')
_uv.uv.foreach_set('vector', [0.8334, 0.3387, 0.8325, 0.3403, 0.8343, 0.3403, 0.8407, 0.3387, 0.8398, 0.3403, 0.8416, 0.3403, 0.8398, 0.3403, 0.8389, 0.3387, 0.838, 0.3403, 0.837, 0.3387, 0.8361, 0.3403, 0.838, 0.3403, 0.8352, 0.3387, 0.8343, 0.3403, 0.8361, 0.3403, 0.8361, 0.3403, 0.8343, 0.3403, 0.8352, 0.3419, 0.838, 0.3403, 0.8361, 0.3403, 0.837, 0.3419, 0.8361, 0.3403, 0.8352, 0.3419, 0.837, 0.3419, 0.838, 0.3403, 0.837, 0.3419, 0.8389, 0.3419, 0.837, 0.3419, 0.8352, 0.3419, 0.8361, 0.3435, 0.8389, 0.3419, 0.837, 0.3419, 0.838, 0.3435, 0.8425, 0.3419, 0.8407, 0.3419, 0.8416, 0.3435, 0.8407, 0.3419, 0.8389, 0.3419, 0.8398, 0.3435, 0.8352, 0.3419, 0.8334, 0.3419, 0.8343, 0.3435, 0.8343, 0.3403, 0.8334, 0.3419, 0.8352, 0.3419, 0.8343, 0.3403, 0.8325, 0.3403, 0.8334, 0.3419, 0.8416, 0.3403, 0.8407, 0.3419, 0.8425, 0.3419, 0.8416, 0.3403, 0.8398, 0.3403, 0.8407, 0.3419, 0.8398, 0.3403, 0.8389, 0.3419, 0.8407, 0.3419, 0.8398, 0.3403, 0.838, 0.3403, 0.8389, 0.3419])
me_cube_020.materials.append(mat_material_001)
me_cube_020.update()
me_cube_020.normals_split_custom_set([tuple(v) for v in zip(*[iter([-0.602, 0.6034, 0.523, -0.602, 0.6034, 0.523, -0.602, 0.6034, 0.523, 0.05909, 0.8701, 0.4892, 0.05909, 0.8701, 0.4892, 0.05909, 0.8701, 0.4892, 0.5055, 0.3893, 0.77, 0.5055, 0.3893, 0.77, 0.5055, 0.3893, 0.77, 0.1204, -0.1746, 0.9773, 0.1204, -0.1746, 0.9773, 0.1204, -0.1746, 0.9773, -0.5641, -0.04227, 0.8246, -0.5641, -0.04227, 0.8246, -0.5641, -0.04227, 0.8246, -0.7798, -0.5233, 0.3436, -0.7798, -0.5233, 0.3436, -0.7798, -0.5233, 0.3436, 0.3277, -0.7374, 0.5906, 0.3277, -0.7374, 0.5906, 0.3277, -0.7374, 0.5906, -0.2286, -0.953, 0.199, -0.2286, -0.953, 0.199, -0.2286, -0.953, 0.199, 0.841, -0.5214, 0.1444, 0.841, -0.5214, 0.1444, 0.841, -0.5214, 0.1444, -0.05909, -0.8701, -0.4892, -0.05909, -0.8701, -0.4892, -0.05909, -0.8701, -0.4892, 0.602, -0.6034, -0.523, 0.602, -0.6034, -0.523, 0.602, -0.6034, -0.523, -0.1204, 0.1746, -0.9773, -0.1204, 0.1746, -0.9773, -0.1204, 0.1746, -0.9773, 0.5641, 0.04227, -0.8246, 0.5641, 0.04227, -0.8246, 0.5641, 0.04227, -0.8246, -0.5055, -0.3893, -0.77, -0.5055, -0.3893, -0.77, -0.5055, -0.3893, -0.77, -0.9509, -0.175, -0.2552, -0.9509, -0.175, -0.2552, -0.9509, -0.175, -0.2552, -0.841, 0.5214, -0.1444, -0.841, 0.5214, -0.1444, -0.841, 0.5214, -0.1444, -0.3277, 0.7374, -0.5906, -0.3277, 0.7374, -0.5906, -0.3277, 0.7374, -0.5906, 0.2286, 0.953, -0.199, 0.2286, 0.953, -0.199, 0.2286, 0.953, -0.199, 0.7798, 0.5233, -0.3436, 0.7798, 0.5233, -0.3436, 0.7798, 0.5233, -0.3436, 0.9509, 0.175, 0.2552, 0.9509, 0.175, 0.2552, 0.9509, 0.175, 0.2552])] * 3)])
me_cube_021 = bpy.data.meshes.new('Cube.021')
me_cube_021.from_pydata([(-0.07308, -0.08217, -0.1905), (0.1667, -0.03826, 0.1521), (-0.07308, 0.02227, -0.2102), (0.1667, 0.0759, 0.1306), (-0.1626, -0.07154, -0.1341), (0.06892, -0.02664, 0.2137), (-0.1626, 0.0329, -0.1538), (0.06892, 0.08752, 0.1922)], [], [(0, 1, 3, 2), (2, 3, 7, 6), (6, 7, 5, 4), (4, 5, 1, 0), (2, 6, 4, 0), (7, 3, 1, 5)])
me_cube_021.polygons.foreach_set('use_smooth', [True] * 6)
_k = set([(0, 1), (0, 2), (0, 4), (1, 3), (1, 5), (2, 3), (2, 6), (3, 7), (4, 5), (4, 6), (5, 7), (6, 7)])
me_cube_021.attributes.new('sharp_edge', 'BOOLEAN', 'EDGE').data.foreach_set('value', [ (min(e.vertices), max(e.vertices)) in _k for e in me_cube_021.edges])
_uv = me_cube_021.uv_layers.new(name='UVMap')
_uv.uv.foreach_set('vector', [0.8362, 0.3387, 0.8387, 0.3387, 0.8387, 0.3412, 0.8362, 0.3412, 0.8362, 0.3412, 0.8387, 0.3412, 0.8387, 0.3437, 0.8362, 0.3437, 0.8362, 0.3437, 0.8387, 0.3437, 0.8387, 0.3462, 0.8362, 0.3462, 0.8362, 0.3462, 0.8387, 0.3462, 0.8387, 0.3487, 0.8362, 0.3487, 0.8337, 0.3437, 0.8362, 0.3437, 0.8362, 0.3462, 0.8337, 0.3462, 0.8387, 0.3437, 0.8412, 0.3437, 0.8412, 0.3462, 0.8387, 0.3462])
me_cube_021.materials.append(mat_material_001)
me_cube_021.update()
me_cube_021.normals_split_custom_set([tuple(v) for v in zip(*[iter([-0.821, 0.1058, 0.561, -0.821, 0.1058, 0.561, -0.821, 0.1058, 0.561, -0.821, 0.1058, 0.561, -0.01342, -0.9863, 0.1647, -0.01342, -0.9863, 0.1647, -0.01342, -0.9863, 0.1647, -0.01342, -0.9863, 0.1647, 0.8342, -0.1022, -0.5419, 0.8342, -0.1022, -0.5419, 0.8342, -0.1022, -0.5419, 0.8342, -0.1022, -0.5419, 0.02612, 0.9891, -0.145, 0.02612, 0.9891, -0.145, 0.02612, 0.9891, -0.145, 0.02612, 0.9891, -0.145, 0.5397, 0.156, 0.8273, 0.5397, 0.156, 0.8273, 0.5397, 0.156, 0.8273, 0.5397, 0.156, 0.8273, -0.5397, -0.156, -0.8273, -0.5397, -0.156, -0.8273, -0.5397, -0.156, -0.8273, -0.5397, -0.156, -0.8273])] * 3)])
me_cube_006 = bpy.data.meshes.new('Cube.006')
me_cube_006.from_pydata([(-0.05901, -0.06925, -0.3176), (-0.1745, -0.1629, 0.2785), (-0.05901, 0.1171, -0.3032), (-0.1745, 0.1183, 0.3003), (0.1271, -0.07054, -0.3009), (0.1064, -0.1648, 0.3038), (0.1271, 0.1158, -0.2865), (0.1064, 0.1164, 0.3255)], [], [(0, 1, 3, 2), (2, 3, 7, 6), (6, 7, 5, 4), (4, 5, 1, 0), (2, 6, 4, 0), (7, 3, 1, 5)])
me_cube_006.polygons.foreach_set('use_smooth', [True] * 6)
_k = set([(0, 1), (0, 2), (0, 4), (1, 3), (1, 5), (2, 3), (2, 6), (3, 7), (4, 5), (4, 6), (5, 7), (6, 7)])
me_cube_006.attributes.new('sharp_edge', 'BOOLEAN', 'EDGE').data.foreach_set('value', [ (min(e.vertices), max(e.vertices)) in _k for e in me_cube_006.edges])
_uv = me_cube_006.uv_layers.new(name='UVMap')
_uv.uv.foreach_set('vector', [0.7362, 0.05125, 0.7387, 0.05125, 0.7387, 0.05375, 0.7362, 0.05375, 0.7362, 0.05375, 0.7387, 0.05375, 0.7387, 0.05625, 0.7362, 0.05625, 0.7362, 0.05625, 0.7387, 0.05625, 0.7387, 0.05875, 0.7362, 0.05875, 0.7362, 0.05875, 0.7387, 0.05875, 0.7387, 0.06125, 0.7362, 0.06125, 0.7337, 0.05625, 0.7362, 0.05625, 0.7362, 0.05875, 0.7337, 0.05875, 0.7387, 0.05625, 0.7412, 0.05625, 0.7412, 0.05875, 0.7387, 0.05875])
me_cube_006.materials.append(mat_material_001)
me_cube_006.update()
me_cube_006.normals_split_custom_set([tuple(v) for v in zip(*[iter([-0.9821, 0.01456, -0.188, -0.9821, 0.01456, -0.188, -0.9821, 0.01456, -0.188, -0.9821, 0.01456, -0.188, 0.007013, 1.0, -0.0006904, 0.007013, 1.0, -0.0006904, 0.007013, 1.0, -0.0006904, 0.007013, 1.0, -0.0006904, 0.9994, -0.002622, 0.03386, 0.9994, -0.002622, 0.03386, 0.9994, -0.002622, 0.03386, 0.9994, -0.002622, 0.03386, 0.006943, -0.9881, -0.1539, 0.006943, -0.9881, -0.1539, 0.006943, -0.9881, -0.1539, 0.006943, -0.9881, -0.1539, 0.08967, 0.07689, -0.993, 0.08967, 0.07689, -0.993, 0.08967, 0.07689, -0.993, 0.08967, 0.07689, -0.993, -0.08967, -0.07689, 0.993, -0.08967, -0.07689, 0.993, -0.08967, -0.07689, 0.993, -0.08967, -0.07689, 0.993])] * 3)])
me_cube_007 = bpy.data.meshes.new('Cube.007')
me_cube_007.from_pydata([(-0.04291, -0.04719, -0.2677), (-0.1039, -0.09911, 0.2457), (-0.04291, 0.07732, -0.2602), (-0.1039, 0.07058, 0.2559), (0.08132, -0.04786, -0.2566), (0.06545, -0.1, 0.2609), (0.08132, 0.07664, -0.2491), (0.06545, 0.06966, 0.2711)], [], [(0, 1, 3, 2), (2, 3, 7, 6), (6, 7, 5, 4), (4, 5, 1, 0), (2, 6, 4, 0), (7, 3, 1, 5)])
me_cube_007.polygons.foreach_set('use_smooth', [True] * 6)
_k = set([(0, 1), (0, 2), (0, 4), (1, 3), (1, 5), (2, 3), (2, 6), (3, 7), (4, 5), (4, 6), (5, 7), (6, 7)])
me_cube_007.attributes.new('sharp_edge', 'BOOLEAN', 'EDGE').data.foreach_set('value', [ (min(e.vertices), max(e.vertices)) in _k for e in me_cube_007.edges])
_uv = me_cube_007.uv_layers.new(name='UVMap')
_uv.uv.foreach_set('vector', [0.8487, 0.3388, 0.8512, 0.3388, 0.8512, 0.3413, 0.8487, 0.3413, 0.8487, 0.3413, 0.8512, 0.3413, 0.8512, 0.3438, 0.8487, 0.3438, 0.8487, 0.3438, 0.8512, 0.3438, 0.8512, 0.3463, 0.8487, 0.3463, 0.8487, 0.3463, 0.8512, 0.3463, 0.8512, 0.3488, 0.8487, 0.3488, 0.8462, 0.3438, 0.8487, 0.3438, 0.8487, 0.3463, 0.8462, 0.3463, 0.8512, 0.3438, 0.8537, 0.3438, 0.8537, 0.3463, 0.8512, 0.3463])
me_cube_007.materials.append(mat_material_001)
me_cube_007.update()
me_cube_007.normals_split_custom_set([tuple(v) for v in zip(*[iter([-0.9931, 0.007064, -0.1172, -0.9931, 0.007064, -0.1172, -0.9931, 0.007064, -0.1172, -0.9931, 0.007064, -0.1172, 0.004198, 0.9999, 0.01356, 0.004198, 0.9999, 0.01356, 0.004198, 0.9999, 0.01356, 0.004198, 0.9999, 0.01356, 0.9995, -0.001837, 0.03048, 0.9995, -0.001837, 0.03048, 0.9995, -0.001837, 0.03048, 0.9995, -0.001837, 0.03048, 0.003615, -0.995, -0.1002, 0.003615, -0.995, -0.1002, 0.003615, -0.995, -0.1002, 0.003615, -0.995, -0.1002, 0.08967, 0.05993, -0.9942, 0.08967, 0.05993, -0.9942, 0.08967, 0.05993, -0.9942, 0.08967, 0.05993, -0.9942, -0.08967, -0.05993, 0.9942, -0.08967, -0.05993, 0.9942, -0.08967, -0.05993, 0.9942, -0.08967, -0.05993, 0.9942])] * 3)])
me_cube_008 = bpy.data.meshes.new('Cube.008')
me_cube_008.from_pydata([(-0.01213, -0.04149, -0.09034), (-0.03738, -0.09289, -0.001973), (0.06362, -0.07337, -0.0245), (0.0692, 0.0219, -0.069), (-0.09422, -0.009684, -0.03256), (-0.02834, 0.06127, -0.07399), (-0.06362, 0.07337, 0.0245), (0.03738, 0.09289, 0.001973), (0.09422, 0.009684, 0.03256), (0.01213, 0.04149, 0.09034), (0.02834, -0.06127, 0.07399), (-0.0692, -0.0219, 0.069)], [], [(0, 1, 4), (0, 2, 1), (2, 0, 3), (0, 5, 3), (0, 4, 5), (5, 4, 6), (3, 5, 7), (5, 6, 7), (3, 7, 8), (7, 6, 9), (8, 7, 9), (11, 10, 9), (10, 8, 9), (6, 11, 9), (4, 11, 6), (4, 1, 11), (1, 10, 11), (1, 2, 10), (2, 8, 10), (2, 3, 8)])
me_cube_008.polygons.foreach_set('use_smooth', [True] * 20)
_k = set([(0, 1), (0, 2), (0, 3), (0, 4), (0, 5), (1, 2), (1, 4), (1, 10), (1, 11), (2, 3), (2, 8), (2, 10), (3, 5), (3, 7), (3, 8), (4, 5), (4, 6), (4, 11), (5, 6), (5, 7), (6, 7), (6, 9), (6, 11), (7, 8), (7, 9), (8, 9), (8, 10), (9, 10), (9, 11), (10, 11)])
me_cube_008.attributes.new('sharp_edge', 'BOOLEAN', 'EDGE').data.foreach_set('value', [ (min(e.vertices), max(e.vertices)) in _k for e in me_cube_008.edges])
_uv = me_cube_008.uv_layers.new(name='UVMap')
_uv.uv.foreach_set('vector', [0.8459, 0.3388, 0.845, 0.3403, 0.8468, 0.3403, 0.8532, 0.3388, 0.8523, 0.3403, 0.8541, 0.3403, 0.8523, 0.3403, 0.8514, 0.3388, 0.8505, 0.3403, 0.8495, 0.3388, 0.8486, 0.3403, 0.8505, 0.3403, 0.8477, 0.3388, 0.8468, 0.3403, 0.8486, 0.3403, 0.8486, 0.3403, 0.8468, 0.3403, 0.8477, 0.3419, 0.8505, 0.3403, 0.8486, 0.3403, 0.8495, 0.3419, 0.8486, 0.3403, 0.8477, 0.3419, 0.8495, 0.3419, 0.8505, 0.3403, 0.8495, 0.3419, 0.8514, 0.3419, 0.8495, 0.3419, 0.8477, 0.3419, 0.8486, 0.3435, 0.8514, 0.3419, 0.8495, 0.3419, 0.8505, 0.3435, 0.855, 0.3419, 0.8532, 0.3419, 0.8541, 0.3435, 0.8532, 0.3419, 0.8514, 0.3419, 0.8523, 0.3435, 0.8477, 0.3419, 0.8459, 0.3419, 0.8468, 0.3435, 0.8468, 0.3403, 0.8459, 0.3419, 0.8477, 0.3419, 0.8468, 0.3403, 0.845, 0.3403, 0.8459, 0.3419, 0.8541, 0.3403, 0.8532, 0.3419, 0.855, 0.3419, 0.8541, 0.3403, 0.8523, 0.3403, 0.8532, 0.3419, 0.8523, 0.3403, 0.8514, 0.3419, 0.8532, 0.3419, 0.8523, 0.3403, 0.8505, 0.3403, 0.8514, 0.3419])
me_cube_008.materials.append(mat_material_001)
me_cube_008.update()
me_cube_008.normals_split_custom_set([tuple(v) for v in zip(*[iter([-0.602, -0.6034, -0.523, -0.602, -0.6034, -0.523, -0.602, -0.6034, -0.523, 0.05909, -0.8701, -0.4892, 0.05909, -0.8701, -0.4892, 0.05909, -0.8701, -0.4892, 0.5055, -0.3893, -0.77, 0.5055, -0.3893, -0.77, 0.5055, -0.3893, -0.77, 0.1204, 0.1746, -0.9773, 0.1204, 0.1746, -0.9773, 0.1204, 0.1746, -0.9773, -0.5641, 0.04227, -0.8246, -0.5641, 0.04227, -0.8246, -0.5641, 0.04227, -0.8246, -0.7798, 0.5233, -0.3436, -0.7798, 0.5233, -0.3436, -0.7798, 0.5233, -0.3436, 0.3277, 0.7374, -0.5906, 0.3277, 0.7374, -0.5906, 0.3277, 0.7374, -0.5906, -0.2286, 0.953, -0.199, -0.2286, 0.953, -0.199, -0.2286, 0.953, -0.199, 0.841, 0.5214, -0.1444, 0.841, 0.5214, -0.1444, 0.841, 0.5214, -0.1444, -0.05909, 0.8701, 0.4892, -0.05909, 0.8701, 0.4892, -0.05909, 0.8701, 0.4892, 0.602, 0.6034, 0.523, 0.602, 0.6034, 0.523, 0.602, 0.6034, 0.523, -0.1204, -0.1746, 0.9773, -0.1204, -0.1746, 0.9773, -0.1204, -0.1746, 0.9773, 0.5641, -0.04227, 0.8246, 0.5641, -0.04227, 0.8246, 0.5641, -0.04227, 0.8246, -0.5055, 0.3893, 0.77, -0.5055, 0.3893, 0.77, -0.5055, 0.3893, 0.77, -0.9509, 0.175, 0.2552, -0.9509, 0.175, 0.2552, -0.9509, 0.175, 0.2552, -0.841, -0.5214, 0.1444, -0.841, -0.5214, 0.1444, -0.841, -0.5214, 0.1444, -0.3277, -0.7374, 0.5906, -0.3277, -0.7374, 0.5906, -0.3277, -0.7374, 0.5906, 0.2286, -0.953, 0.199, 0.2286, -0.953, 0.199, 0.2286, -0.953, 0.199, 0.7798, -0.5233, 0.3436, 0.7798, -0.5233, 0.3436, 0.7798, -0.5233, 0.3436, 0.9509, -0.175, -0.2552, 0.9509, -0.175, -0.2552, 0.9509, -0.175, -0.2552])] * 3)])
me_cube_013 = bpy.data.meshes.new('Cube.013')
me_cube_013.from_pydata([(-0.0968, -0.213, -0.08039), (-0.0968, -0.213, -0.01435), (-0.07167, 0.1704, -0.08039), (-0.07167, 0.1704, 0.1278), (0.0968, -0.213, -0.08039), (0.0968, -0.213, -0.01435), (0.07167, 0.1704, -0.08039), (0.07167, 0.1704, 0.1278), (-0.07167, 0.0426, -0.08039), (-0.07167, 0.0426, 0.1278), (0.07167, 0.0426, -0.08039), (0.07167, 0.0426, 0.1278)], [], [(8, 9, 3, 2), (2, 3, 7, 6), (10, 11, 5, 4), (4, 5, 1, 0), (8, 10, 4, 0), (11, 9, 1, 5), (7, 3, 9, 11), (2, 6, 10, 8), (6, 7, 11, 10), (0, 1, 9, 8)])
me_cube_013.polygons.foreach_set('use_smooth', [True] * 10)
_k = set([(0, 1), (0, 4), (0, 8), (1, 5), (1, 9), (2, 3), (2, 6), (2, 8), (3, 7), (3, 9), (4, 5), (4, 10), (5, 11), (6, 7), (6, 10), (7, 11), (8, 9), (9, 11), (10, 11)])
me_cube_013.attributes.new('sharp_edge', 'BOOLEAN', 'EDGE').data.foreach_set('value', [ (min(e.vertices), max(e.vertices)) in _k for e in me_cube_013.edges])
_uv = me_cube_013.uv_layers.new(name='UVMap')
_uv.uv.foreach_set('vector', [0.8487, 0.3467, 0.8512, 0.3467, 0.8512, 0.3475, 0.8487, 0.3475, 0.8487, 0.3475, 0.8512, 0.3475, 0.8512, 0.35, 0.8487, 0.35, 0.8487, 0.3508, 0.8512, 0.3508, 0.8512, 0.3525, 0.8487, 0.3525, 0.8487, 0.3525, 0.8512, 0.3525, 0.8512, 0.355, 0.8487, 0.355, 0.8462, 0.3508, 0.8487, 0.3508, 0.8487, 0.3525, 0.8462, 0.3525, 0.8512, 0.3508, 0.8537, 0.3508, 0.8537, 0.3525, 0.8512, 0.3525, 0.8512, 0.35, 0.8537, 0.35, 0.8537, 0.3508, 0.8512, 0.3508, 0.8462, 0.35, 0.8487, 0.35, 0.8487, 0.3508, 0.8462, 0.3508, 0.8487, 0.35, 0.8512, 0.35, 0.8512, 0.3508, 0.8487, 0.3508, 0.8487, 0.345, 0.8512, 0.345, 0.8512, 0.3467, 0.8487, 0.3467])
me_cube_013.materials.append(mat_material_001)
me_cube_013.update()
me_cube_013.normals_split_custom_set([tuple(v) for v in zip(*[iter([-1.0, 0.0, 0.0, -1.0, 0.0, 0.0, -1.0, 0.0, 0.0, -1.0, 0.0, 0.0, 0.0, 1.0, 0.0, 0.0, 1.0, 0.0, 0.0, 1.0, 0.0, 0.0, 1.0, 0.0, 0.9952, 0.09782, 0.0, 0.9952, 0.09782, 0.0, 0.9952, 0.09782, 0.0, 0.9952, 0.09782, 0.0, 0.0, -1.0, 0.0, 0.0, -1.0, 0.0, 0.0, -1.0, 0.0, 0.0, -1.0, 0.0, 0.0, 0.0, -1.0, 0.0, 0.0, -1.0, 0.0, 0.0, -1.0, 0.0, 0.0, -1.0, 0.0, -0.486, 0.874, 0.0, -0.486, 0.874, 0.0, -0.486, 0.874, 0.0, -0.486, 0.874, 0.0, 0.0, 1.0, 0.0, 0.0, 1.0, 0.0, 0.0, 1.0, 0.0, 0.0, 1.0, 0.0, 0.0, -1.0, 0.0, 0.0, -1.0, 0.0, 0.0, -1.0, 0.0, 0.0, -1.0, 1.0, 0.0, 0.0, 1.0, 0.0, 0.0, 1.0, 0.0, 0.0, 1.0, 0.0, 0.0, -0.9952, 0.09782, 0.0, -0.9952, 0.09782, 0.0, -0.9952, 0.09782, 0.0, -0.9952, 0.09782, 0.0])] * 3)])
me_cube_022 = bpy.data.meshes.new('Cube.022')
me_cube_022.from_pydata([(0.05901, -0.06925, -0.3176), (0.1745, -0.1629, 0.2785), (0.05901, 0.1171, -0.3032), (0.1745, 0.1183, 0.3003), (-0.1271, -0.07054, -0.3009), (-0.1064, -0.1648, 0.3038), (-0.1271, 0.1158, -0.2865), (-0.1064, 0.1164, 0.3255)], [], [(0, 1, 3, 2), (2, 3, 7, 6), (6, 7, 5, 4), (4, 5, 1, 0), (2, 6, 4, 0), (7, 3, 1, 5)])
me_cube_022.polygons.foreach_set('use_smooth', [True] * 6)
_k = set([(0, 1), (0, 2), (0, 4), (1, 3), (1, 5), (2, 3), (2, 6), (3, 7), (4, 5), (4, 6), (5, 7), (6, 7)])
me_cube_022.attributes.new('sharp_edge', 'BOOLEAN', 'EDGE').data.foreach_set('value', [ (min(e.vertices), max(e.vertices)) in _k for e in me_cube_022.edges])
_uv = me_cube_022.uv_layers.new(name='UVMap')
_uv.uv.foreach_set('vector', [0.7362, 0.05125, 0.7387, 0.05125, 0.7387, 0.05375, 0.7362, 0.05375, 0.7362, 0.05375, 0.7387, 0.05375, 0.7387, 0.05625, 0.7362, 0.05625, 0.7362, 0.05625, 0.7387, 0.05625, 0.7387, 0.05875, 0.7362, 0.05875, 0.7362, 0.05875, 0.7387, 0.05875, 0.7387, 0.06125, 0.7362, 0.06125, 0.7337, 0.05625, 0.7362, 0.05625, 0.7362, 0.05875, 0.7337, 0.05875, 0.7387, 0.05625, 0.7412, 0.05625, 0.7412, 0.05875, 0.7387, 0.05875])
me_cube_022.materials.append(mat_material_001)
me_cube_022.update()
me_cube_022.normals_split_custom_set([tuple(v) for v in zip(*[iter([-0.9821, -0.01456, 0.188, -0.9821, -0.01456, 0.188, -0.9821, -0.01456, 0.188, -0.9821, -0.01456, 0.188, 0.007013, -1.0, 0.0006904, 0.007013, -1.0, 0.0006904, 0.007013, -1.0, 0.0006904, 0.007013, -1.0, 0.0006904, 0.9994, 0.002622, -0.03386, 0.9994, 0.002622, -0.03386, 0.9994, 0.002622, -0.03386, 0.9994, 0.002622, -0.03386, 0.006943, 0.9881, 0.1539, 0.006943, 0.9881, 0.1539, 0.006943, 0.9881, 0.1539, 0.006943, 0.9881, 0.1539, 0.08967, -0.07689, 0.993, 0.08967, -0.07689, 0.993, 0.08967, -0.07689, 0.993, 0.08967, -0.07689, 0.993, -0.08967, 0.07689, -0.993, -0.08967, 0.07689, -0.993, -0.08967, 0.07689, -0.993, -0.08967, 0.07689, -0.993])] * 3)])
me_cube_023 = bpy.data.meshes.new('Cube.023')
me_cube_023.from_pydata([(0.04291, -0.04719, -0.2677), (0.1039, -0.09911, 0.2457), (0.04291, 0.07732, -0.2602), (0.1039, 0.07058, 0.2559), (-0.08132, -0.04786, -0.2566), (-0.06545, -0.1, 0.2609), (-0.08132, 0.07664, -0.2491), (-0.06545, 0.06966, 0.2711)], [], [(0, 1, 3, 2), (2, 3, 7, 6), (6, 7, 5, 4), (4, 5, 1, 0), (2, 6, 4, 0), (7, 3, 1, 5)])
me_cube_023.polygons.foreach_set('use_smooth', [True] * 6)
_k = set([(0, 1), (0, 2), (0, 4), (1, 3), (1, 5), (2, 3), (2, 6), (3, 7), (4, 5), (4, 6), (5, 7), (6, 7)])
me_cube_023.attributes.new('sharp_edge', 'BOOLEAN', 'EDGE').data.foreach_set('value', [ (min(e.vertices), max(e.vertices)) in _k for e in me_cube_023.edges])
_uv = me_cube_023.uv_layers.new(name='UVMap')
_uv.uv.foreach_set('vector', [0.8487, 0.3388, 0.8512, 0.3388, 0.8512, 0.3413, 0.8487, 0.3413, 0.8487, 0.3413, 0.8512, 0.3413, 0.8512, 0.3438, 0.8487, 0.3438, 0.8487, 0.3438, 0.8512, 0.3438, 0.8512, 0.3463, 0.8487, 0.3463, 0.8487, 0.3463, 0.8512, 0.3463, 0.8512, 0.3488, 0.8487, 0.3488, 0.8462, 0.3438, 0.8487, 0.3438, 0.8487, 0.3463, 0.8462, 0.3463, 0.8512, 0.3438, 0.8537, 0.3438, 0.8537, 0.3463, 0.8512, 0.3463])
me_cube_023.materials.append(mat_material_001)
me_cube_023.update()
me_cube_023.normals_split_custom_set([tuple(v) for v in zip(*[iter([-0.9931, -0.007064, 0.1172, -0.9931, -0.007064, 0.1172, -0.9931, -0.007064, 0.1172, -0.9931, -0.007064, 0.1172, 0.004198, -0.9999, -0.01356, 0.004198, -0.9999, -0.01356, 0.004198, -0.9999, -0.01356, 0.004198, -0.9999, -0.01356, 0.9995, 0.001837, -0.03048, 0.9995, 0.001837, -0.03048, 0.9995, 0.001837, -0.03048, 0.9995, 0.001837, -0.03048, 0.003615, 0.995, 0.1002, 0.003615, 0.995, 0.1002, 0.003615, 0.995, 0.1002, 0.003615, 0.995, 0.1002, 0.08967, -0.05993, 0.9942, 0.08967, -0.05993, 0.9942, 0.08967, -0.05993, 0.9942, 0.08967, -0.05993, 0.9942, -0.08967, 0.05993, -0.9942, -0.08967, 0.05993, -0.9942, -0.08967, 0.05993, -0.9942, -0.08967, 0.05993, -0.9942])] * 3)])
me_cube_024 = bpy.data.meshes.new('Cube.024')
me_cube_024.from_pydata([(0.01213, -0.04149, -0.09034), (0.03738, -0.09289, -0.001973), (-0.06362, -0.07337, -0.0245), (-0.0692, 0.0219, -0.069), (0.09422, -0.009684, -0.03256), (0.02834, 0.06127, -0.07399), (0.06362, 0.07337, 0.0245), (-0.03738, 0.09289, 0.001973), (-0.09422, 0.009684, 0.03256), (-0.01213, 0.04149, 0.09034), (-0.02834, -0.06127, 0.07399), (0.0692, -0.0219, 0.069)], [], [(0, 1, 4), (0, 2, 1), (2, 0, 3), (0, 5, 3), (0, 4, 5), (5, 4, 6), (3, 5, 7), (5, 6, 7), (3, 7, 8), (7, 6, 9), (8, 7, 9), (11, 10, 9), (10, 8, 9), (6, 11, 9), (4, 11, 6), (4, 1, 11), (1, 10, 11), (1, 2, 10), (2, 8, 10), (2, 3, 8)])
me_cube_024.polygons.foreach_set('use_smooth', [True] * 20)
_k = set([(0, 1), (0, 2), (0, 3), (0, 4), (0, 5), (1, 2), (1, 4), (1, 10), (1, 11), (2, 3), (2, 8), (2, 10), (3, 5), (3, 7), (3, 8), (4, 5), (4, 6), (4, 11), (5, 6), (5, 7), (6, 7), (6, 9), (6, 11), (7, 8), (7, 9), (8, 9), (8, 10), (9, 10), (9, 11), (10, 11)])
me_cube_024.attributes.new('sharp_edge', 'BOOLEAN', 'EDGE').data.foreach_set('value', [ (min(e.vertices), max(e.vertices)) in _k for e in me_cube_024.edges])
_uv = me_cube_024.uv_layers.new(name='UVMap')
_uv.uv.foreach_set('vector', [0.8459, 0.3388, 0.845, 0.3403, 0.8468, 0.3403, 0.8532, 0.3388, 0.8523, 0.3403, 0.8541, 0.3403, 0.8523, 0.3403, 0.8514, 0.3388, 0.8505, 0.3403, 0.8495, 0.3388, 0.8486, 0.3403, 0.8505, 0.3403, 0.8477, 0.3388, 0.8468, 0.3403, 0.8486, 0.3403, 0.8486, 0.3403, 0.8468, 0.3403, 0.8477, 0.3419, 0.8505, 0.3403, 0.8486, 0.3403, 0.8495, 0.3419, 0.8486, 0.3403, 0.8477, 0.3419, 0.8495, 0.3419, 0.8505, 0.3403, 0.8495, 0.3419, 0.8514, 0.3419, 0.8495, 0.3419, 0.8477, 0.3419, 0.8486, 0.3435, 0.8514, 0.3419, 0.8495, 0.3419, 0.8505, 0.3435, 0.855, 0.3419, 0.8532, 0.3419, 0.8541, 0.3435, 0.8532, 0.3419, 0.8514, 0.3419, 0.8523, 0.3435, 0.8477, 0.3419, 0.8459, 0.3419, 0.8468, 0.3435, 0.8468, 0.3403, 0.8459, 0.3419, 0.8477, 0.3419, 0.8468, 0.3403, 0.845, 0.3403, 0.8459, 0.3419, 0.8541, 0.3403, 0.8532, 0.3419, 0.855, 0.3419, 0.8541, 0.3403, 0.8523, 0.3403, 0.8532, 0.3419, 0.8523, 0.3403, 0.8514, 0.3419, 0.8532, 0.3419, 0.8523, 0.3403, 0.8505, 0.3403, 0.8514, 0.3419])
me_cube_024.materials.append(mat_material_001)
me_cube_024.update()
me_cube_024.normals_split_custom_set([tuple(v) for v in zip(*[iter([-0.602, 0.6034, 0.523, -0.602, 0.6034, 0.523, -0.602, 0.6034, 0.523, 0.05909, 0.8701, 0.4892, 0.05909, 0.8701, 0.4892, 0.05909, 0.8701, 0.4892, 0.5055, 0.3893, 0.77, 0.5055, 0.3893, 0.77, 0.5055, 0.3893, 0.77, 0.1204, -0.1746, 0.9773, 0.1204, -0.1746, 0.9773, 0.1204, -0.1746, 0.9773, -0.5641, -0.04227, 0.8246, -0.5641, -0.04227, 0.8246, -0.5641, -0.04227, 0.8246, -0.7798, -0.5233, 0.3436, -0.7798, -0.5233, 0.3436, -0.7798, -0.5233, 0.3436, 0.3277, -0.7374, 0.5906, 0.3277, -0.7374, 0.5906, 0.3277, -0.7374, 0.5906, -0.2286, -0.953, 0.199, -0.2286, -0.953, 0.199, -0.2286, -0.953, 0.199, 0.841, -0.5214, 0.1444, 0.841, -0.5214, 0.1444, 0.841, -0.5214, 0.1444, -0.05909, -0.8701, -0.4892, -0.05909, -0.8701, -0.4892, -0.05909, -0.8701, -0.4892, 0.602, -0.6034, -0.523, 0.602, -0.6034, -0.523, 0.602, -0.6034, -0.523, -0.1204, 0.1746, -0.9773, -0.1204, 0.1746, -0.9773, -0.1204, 0.1746, -0.9773, 0.5641, 0.04227, -0.8246, 0.5641, 0.04227, -0.8246, 0.5641, 0.04227, -0.8246, -0.5055, -0.3893, -0.77, -0.5055, -0.3893, -0.77, -0.5055, -0.3893, -0.77, -0.9509, -0.175, -0.2552, -0.9509, -0.175, -0.2552, -0.9509, -0.175, -0.2552, -0.841, 0.5214, -0.1444, -0.841, 0.5214, -0.1444, -0.841, 0.5214, -0.1444, -0.3277, 0.7374, -0.5906, -0.3277, 0.7374, -0.5906, -0.3277, 0.7374, -0.5906, 0.2286, 0.953, -0.199, 0.2286, 0.953, -0.199, 0.2286, 0.953, -0.199, 0.7798, 0.5233, -0.3436, 0.7798, 0.5233, -0.3436, 0.7798, 0.5233, -0.3436, 0.9509, 0.175, 0.2552, 0.9509, 0.175, 0.2552, 0.9509, 0.175, 0.2552])] * 3)])
me_cube_025 = bpy.data.meshes.new('Cube.025')
me_cube_025.from_pydata([(0.0968, -0.213, -0.08039), (0.0968, -0.213, -0.01435), (0.07167, 0.1704, -0.08039), (0.07167, 0.1704, 0.1278), (-0.0968, -0.213, -0.08039), (-0.0968, -0.213, -0.01435), (-0.07167, 0.1704, -0.08039), (-0.07167, 0.1704, 0.1278), (0.07167, 0.0426, -0.08039), (0.07167, 0.0426, 0.1278), (-0.07167, 0.0426, -0.08039), (-0.07167, 0.0426, 0.1278)], [], [(8, 9, 3, 2), (2, 3, 7, 6), (10, 11, 5, 4), (4, 5, 1, 0), (8, 10, 4, 0), (11, 9, 1, 5), (7, 3, 9, 11), (2, 6, 10, 8), (6, 7, 11, 10), (0, 1, 9, 8)])
me_cube_025.polygons.foreach_set('use_smooth', [True] * 10)
_k = set([(0, 1), (0, 4), (0, 8), (1, 5), (1, 9), (2, 3), (2, 6), (2, 8), (3, 7), (3, 9), (4, 5), (4, 10), (5, 11), (6, 7), (6, 10), (7, 11), (8, 9), (9, 11), (10, 11)])
me_cube_025.attributes.new('sharp_edge', 'BOOLEAN', 'EDGE').data.foreach_set('value', [ (min(e.vertices), max(e.vertices)) in _k for e in me_cube_025.edges])
_uv = me_cube_025.uv_layers.new(name='UVMap')
_uv.uv.foreach_set('vector', [0.8487, 0.3467, 0.8512, 0.3467, 0.8512, 0.3475, 0.8487, 0.3475, 0.8487, 0.3475, 0.8512, 0.3475, 0.8512, 0.35, 0.8487, 0.35, 0.8487, 0.3508, 0.8512, 0.3508, 0.8512, 0.3525, 0.8487, 0.3525, 0.8487, 0.3525, 0.8512, 0.3525, 0.8512, 0.355, 0.8487, 0.355, 0.8462, 0.3508, 0.8487, 0.3508, 0.8487, 0.3525, 0.8462, 0.3525, 0.8512, 0.3508, 0.8537, 0.3508, 0.8537, 0.3525, 0.8512, 0.3525, 0.8512, 0.35, 0.8537, 0.35, 0.8537, 0.3508, 0.8512, 0.3508, 0.8462, 0.35, 0.8487, 0.35, 0.8487, 0.3508, 0.8462, 0.3508, 0.8487, 0.35, 0.8512, 0.35, 0.8512, 0.3508, 0.8487, 0.3508, 0.8487, 0.345, 0.8512, 0.345, 0.8512, 0.3467, 0.8487, 0.3467])
me_cube_025.materials.append(mat_material_001)
me_cube_025.update()
me_cube_025.normals_split_custom_set([tuple(v) for v in zip(*[iter([-1.0, 0.0, 0.0, -1.0, 0.0, 0.0, -1.0, 0.0, 0.0, -1.0, 0.0, 0.0, 0.0, -1.0, 0.0, 0.0, -1.0, 0.0, 0.0, -1.0, 0.0, 0.0, -1.0, 0.0, 0.9952, -0.09782, 0.0, 0.9952, -0.09782, 0.0, 0.9952, -0.09782, 0.0, 0.9952, -0.09782, 0.0, 0.0, 1.0, 0.0, 0.0, 1.0, 0.0, 0.0, 1.0, 0.0, 0.0, 1.0, 0.0, 0.0, 0.0, 1.0, 0.0, 0.0, 1.0, 0.0, 0.0, 1.0, 0.0, 0.0, 1.0, 0.0, 0.486, -0.874, 0.0, 0.486, -0.874, 0.0, 0.486, -0.874, 0.0, 0.486, -0.874, 0.0, 0.0, -1.0, 0.0, 0.0, -1.0, 0.0, 0.0, -1.0, 0.0, 0.0, -1.0, 0.0, 0.0, 1.0, 0.0, 0.0, 1.0, 0.0, 0.0, 1.0, 0.0, 0.0, 1.0, 1.0, 0.0, 0.0, 1.0, 0.0, 0.0, 1.0, 0.0, 0.0, 1.0, 0.0, 0.0, -0.9952, -0.09782, 0.0, -0.9952, -0.09782, 0.0, -0.9952, -0.09782, 0.0, -0.9952, -0.09782, 0.0])] * 3)])
arm_armature = bpy.data.armatures.new('Armature')  # bones are not reproduced

# ---- objects
ob_light = bpy.data.objects.new('Light', light_light)
ob_camera = bpy.data.objects.new('Camera', cam_camera)
ob_armature = bpy.data.objects.new('Armature', arm_armature)
ob_pelvis = bpy.data.objects.new('pelvis', me_cube_005)
ob_abdomen = bpy.data.objects.new('abdomen', me_cube_004)
ob_torso_upper = bpy.data.objects.new('torso_upper', me_cube_003)
ob_neck = bpy.data.objects.new('neck', me_cube_002)
ob_head = bpy.data.objects.new('head', me_cube_001)
ob_shoulder_l = bpy.data.objects.new('shoulder_l', me_cube_009)
ob_upper_arm_r = bpy.data.objects.new('upper_arm_r', me_cube_010)
ob_elbow_l = bpy.data.objects.new('elbow_l', me_cube_011)
ob_lower_arm_l = bpy.data.objects.new('lower_arm_l', me_cube_012)
ob_shoulder_r = bpy.data.objects.new('shoulder_r', me_cube_018)
ob_upper_arm_l = bpy.data.objects.new('upper_arm_l', me_cube_019)
ob_elbow_r = bpy.data.objects.new('elbow_r', me_cube_020)
ob_lower_arm_r = bpy.data.objects.new('lower_arm_r', me_cube_021)
ob_upper_leg_l = bpy.data.objects.new('upper_leg_l', me_cube_006)
ob_lower_leg_l = bpy.data.objects.new('lower_leg_l', me_cube_007)
ob_knee_l = bpy.data.objects.new('knee_l', me_cube_008)
ob_foot_l = bpy.data.objects.new('foot_l', me_cube_013)
ob_upper_leg_r = bpy.data.objects.new('upper_leg_r', me_cube_022)
ob_lower_leg_r = bpy.data.objects.new('lower_leg_r', me_cube_023)
ob_knee_r = bpy.data.objects.new('knee_r', me_cube_024)
ob_foot_r = bpy.data.objects.new('foot_r', me_cube_025)

# ---- transforms, parenting, visibility, modifiers, constraints
ob_light.location = (4.076, 1.005, 5.904)
ob_light.rotation_euler = (0.6503, 0.05522, 1.866)
ob_light.lock_rotations_4d = False
ob_light.empty_display_type = 'ARROWS'
ob_light.color = (0.0, 0.0, 0.0, 0.0)
ob_light.lineart.crease_threshold = 0.0
ob_camera.location = (7.359, -6.926, 4.958)
ob_camera.rotation_euler = (1.109, 0.0, 0.8149)
ob_camera.lock_rotations_4d = False
ob_camera.empty_display_type = 'ARROWS'
ob_camera.color = (0.0, 0.0, 0.0, 0.0)
ob_camera.display_type = 'WIRE'
ob_camera.lineart.crease_threshold = 0.0
ob_armature.location = (0.0, -0.1106, 1.657)
ob_armature.rotation_euler = (-1.629e-07, 0.0, 0.0)
ob_pelvis.parent = ob_armature
ob_pelvis.location = (-4.098e-08, -0.1206, -0.03064)
ob_pelvis.rotation_euler = (-1.581, -7.646e-11, -1.498e-08)
ob_pelvis.scale = (1.0, 1.0, 1.0)
ob_pelvis.color = (0.8, 0.8, 0.8, 1.0)
ob_abdomen.parent = ob_armature
ob_abdomen.location = (-5.96e-08, -0.09521, -0.02433)
ob_abdomen.rotation_euler = (-1.489, 2.231e-07, -1.954e-08)
ob_abdomen.scale = (1.0, 1.0, 1.0)
ob_abdomen.color = (0.8, 0.8, 0.8, 1.0)
ob_torso_upper.parent = ob_armature
ob_torso_upper.location = (0.009896, -0.2275, -0.01461)
ob_torso_upper.rotation_euler = (-1.435, -1.354e-09, -3.163e-08)
ob_torso_upper.scale = (1.0, 1.0, 1.0)
ob_torso_upper.color = (0.8, 0.8, 0.8, 1.0)
ob_neck.parent = ob_armature
ob_neck.location = (-1.192e-07, -0.0644, -0.003093)
ob_neck.rotation_euler = (-1.538, 4.767e-07, 3.735e-10)
ob_neck.scale = (1.0, 1.0, 1.0)
ob_neck.color = (0.8, 0.8, 0.8, 1.0)
ob_head.parent = ob_armature
ob_head.location = (0.0, -0.1633, -0.001055)
ob_head.rotation_euler = (-1.591, 2.254e-07, 3.827e-09)
ob_head.scale = (1.0, 1.0, 1.0)
ob_head.color = (0.8, 0.8, 0.8, 1.0)
ob_shoulder_l.parent = ob_armature
ob_shoulder_l.location = (0.02338, -0.449, 0.01282)
ob_shoulder_l.rotation_euler = (-1.571, -0.0001528, 2.834)
ob_shoulder_l.scale = (1.0, 1.0, 1.0)
ob_shoulder_l.color = (0.8, 0.8, 0.8, 1.0)
ob_upper_arm_r.parent = ob_armature
ob_upper_arm_r.location = (0.007782, -0.1884, 0.01135)
ob_upper_arm_r.rotation_euler = (-1.571, -0.0001528, 2.834)
ob_upper_arm_r.scale = (1.0, 1.0, 1.0)
ob_upper_arm_r.color = (0.8, 0.8, 0.8, 1.0)
ob_elbow_l.parent = ob_armature
ob_elbow_l.location = (0.009311, -0.4638, 0.00918)
ob_elbow_l.rotation_euler = (-1.451, 0.07481, 2.591)
ob_elbow_l.scale = (1.0, 1.0, 1.0)
ob_elbow_l.color = (0.8, 0.8, 0.8, 1.0)
ob_lower_arm_l.parent = ob_armature
ob_lower_arm_l.location = (0.005887, -0.2015, 0.003234)
ob_lower_arm_l.rotation_euler = (-1.451, 0.07481, 2.591)
ob_lower_arm_l.scale = (1.0, 1.0, 1.0)
ob_lower_arm_l.color = (0.8, 0.8, 0.8, 1.0)
ob_shoulder_r.parent = ob_armature
ob_shoulder_r.location = (-0.02337, -0.449, 0.01283)
ob_shoulder_r.rotation_euler = (-1.571, -0.0001538, -2.834)
ob_shoulder_r.scale = (1.0, 1.0, 1.0)
ob_shoulder_r.color = (0.8, 0.8, 0.8, 1.0)
ob_upper_arm_l.parent = ob_armature
ob_upper_arm_l.location = (-0.007779, -0.1884, 0.01135)
ob_upper_arm_l.rotation_euler = (-1.571, -0.0001538, -2.834)
ob_upper_arm_l.scale = (1.0, 1.0, 1.0)
ob_upper_arm_l.color = (0.8, 0.8, 0.8, 1.0)
ob_elbow_r.parent = ob_armature
ob_elbow_r.location = (-0.01077, -0.4638, 0.007413)
ob_elbow_r.rotation_euler = (-1.36, 0.07481, -2.591)
ob_elbow_r.scale = (1.0, 1.0, 1.0)
ob_elbow_r.color = (0.8, 0.8, 0.8, 1.0)
ob_lower_arm_r.parent = ob_armature
ob_lower_arm_r.location = (-0.006362, -0.2015, 0.002156)
ob_lower_arm_r.rotation_euler = (-1.36, 0.07481, -2.591)
ob_lower_arm_r.scale = (1.0, 1.0, 1.0)
ob_lower_arm_r.color = (0.8, 0.8, 0.8, 1.0)
ob_upper_leg_l.parent = ob_armature
ob_upper_leg_l.location = (-0.007794, -0.3234, 0.01278)
ob_upper_leg_l.rotation_euler = (-1.504, 0.008753, 3.015)
ob_upper_leg_l.scale = (1.0, 1.0, 1.0)
ob_upper_leg_l.color = (0.8, 0.8, 0.8, 1.0)
ob_lower_leg_l.parent = ob_armature
ob_lower_leg_l.location = (-0.01074, -0.2771, -0.0162)
ob_lower_leg_l.rotation_euler = (1.43, -3.127, -0.09828)
ob_lower_leg_l.scale = (1.0, 1.0, 1.0)
ob_lower_leg_l.color = (0.8, 0.8, 0.8, 1.0)
ob_knee_l.parent = ob_armature
ob_knee_l.location = (-0.007394, -0.5808, -0.03157)
ob_knee_l.rotation_euler = (1.43, -3.127, -0.09828)
ob_knee_l.scale = (1.0, 1.0, 1.0)
ob_knee_l.color = (0.8, 0.8, 0.8, 1.0)
ob_foot_l.parent = ob_armature
ob_foot_l.location = (0.00013, -0.1923, -0.05879)
ob_foot_l.rotation_euler = (-0.5428, 0.01004, 3.135)
ob_foot_l.scale = (1.0, 1.0, 1.0)
ob_foot_l.color = (0.8, 0.8, 0.8, 1.0)
ob_upper_leg_r.parent = ob_armature
ob_upper_leg_r.location = (0.007567, -0.3234, 0.01291)
ob_upper_leg_r.rotation_euler = (-1.501, 0.008751, -3.014)
ob_upper_leg_r.scale = (1.0, 1.0, 1.0)
ob_upper_leg_r.color = (0.8, 0.8, 0.8, 1.0)
ob_lower_leg_r.parent = ob_armature
ob_lower_leg_r.location = (0.01027, -0.2771, -0.01651)
ob_lower_leg_r.rotation_euler = (1.427, -3.127, 0.09829)
ob_lower_leg_r.scale = (1.0, 1.0, 1.0)
ob_lower_leg_r.color = (0.8, 0.8, 0.8, 1.0)
ob_knee_r.parent = ob_armature
ob_knee_r.location = (0.006476, -0.5808, -0.03177)
ob_knee_r.rotation_euler = (1.427, -3.127, 0.09829)
ob_knee_r.scale = (1.0, 1.0, 1.0)
ob_knee_r.color = (0.8, 0.8, 0.8, 1.0)
ob_foot_r.parent = ob_armature
ob_foot_r.location = (0.001051, -0.1923, -0.05879)
ob_foot_r.rotation_euler = (-0.5427, 0.01004, -3.135)
ob_foot_r.scale = (1.0, 1.0, 1.0)
ob_foot_r.color = (0.8, 0.8, 0.8, 1.0)

# ---- collection membership
col_collection.objects.link(ob_light)
col_collection.objects.link(ob_camera)
col_collection.objects.link(ob_armature)
col_collection.objects.link(ob_pelvis)
col_collection.objects.link(ob_abdomen)
col_collection.objects.link(ob_torso_upper)
col_collection.objects.link(ob_neck)
col_collection.objects.link(ob_head)
col_collection.objects.link(ob_shoulder_l)
col_collection.objects.link(ob_upper_arm_r)
col_collection.objects.link(ob_elbow_l)
col_collection.objects.link(ob_lower_arm_l)
col_collection.objects.link(ob_shoulder_r)
col_collection.objects.link(ob_upper_arm_l)
col_collection.objects.link(ob_elbow_r)
col_collection.objects.link(ob_lower_arm_r)
col_collection.objects.link(ob_upper_leg_l)
col_collection.objects.link(ob_lower_leg_l)
col_collection.objects.link(ob_knee_l)
col_collection.objects.link(ob_foot_l)
col_collection.objects.link(ob_upper_leg_r)
col_collection.objects.link(ob_lower_leg_r)
col_collection.objects.link(ob_knee_r)
col_collection.objects.link(ob_foot_r)

# ---- scene / render settings (as saved in the file)
scene.camera = ob_camera
scene.frame_start = 1; scene.frame_end = 50; scene.frame_set(20)
scene.render.engine = 'BLENDER_EEVEE_NEXT'
scene.cycles.sampling_pattern = 'TABULATED_SOBOL'
bpy.context.view_layer.update()

